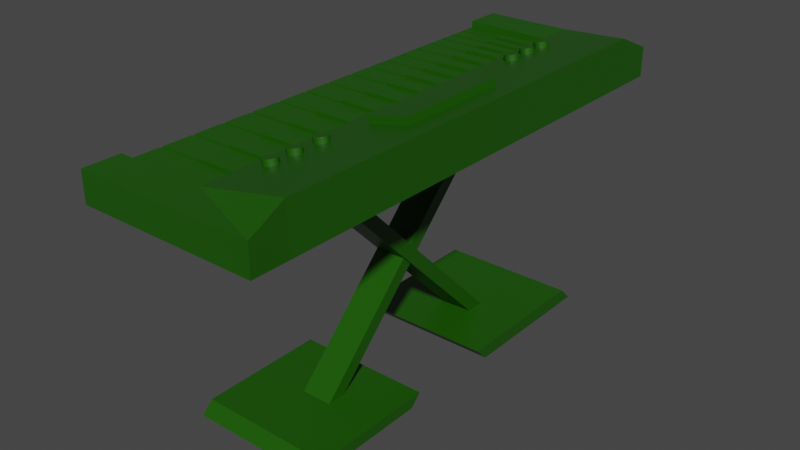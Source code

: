 # Source: keyboardpiano.blend  (saved by Blender 3.0.42; exported with 4.5.12 LTS)
import bpy
from mathutils import Matrix  # noqa: F401  (used for matrix-valued properties, if any)

bpy.ops.wm.read_factory_settings(use_empty=True)
scene = bpy.context.scene
scene.name = 'Scene'

# ---- collections
col_collection = bpy.data.collections.new('Collection'); scene.collection.children.link(col_collection)

# ---- materials (node trees are filled in below, after node groups)
mat_material = bpy.data.materials.new('Material')
mat_material.alpha_threshold = 0.0
mat_material.use_transparent_shadow = False
mat_material.line_color = (0.0, 0.0, 0.0, 1.0)

# ---- material node trees
mat_material.use_nodes = True; mat_material.node_tree.nodes.clear()
_N = mat_material.node_tree.nodes; _L = mat_material.node_tree.links
n0 = _N.new('ShaderNodeOutputMaterial'); n0.name = 'Material Output'; n0.location = (300, 300)
n1 = _N.new('ShaderNodeBsdfPrincipled'); n1.name = 'Principled BSDF'; n1.location = (10, 300)
n1.distribution = 'GGX'
n1.subsurface_method = 'RANDOM_WALK_SKIN'
n1.inputs[0].default_value = (0.01112, 0.09084, 0.0, 1.0)
n1.inputs[2].default_value = 0.4
n1.inputs[3].default_value = 1.45
n1.inputs[27].default_value = (0.0, 0.0, 0.0, 1.0)
n1.inputs[28].default_value = 1.0
_L.new(n1.outputs[0], n0.inputs[0])
n0.is_active_output = True

# ---- world
world_world = bpy.data.worlds.new('World'); scene.world = world_world
world_world.use_nodes = True; world_world.node_tree.nodes.clear()
_N = world_world.node_tree.nodes; _L = world_world.node_tree.links
n0 = _N.new('ShaderNodeOutputWorld'); n0.name = 'World Output'; n0.location = (300, 300)
n1 = _N.new('ShaderNodeBackground'); n1.name = 'Background'; n1.location = (10, 300)
n1.inputs[0].default_value = (0.05088, 0.05088, 0.05088, 1.0)
_L.new(n1.outputs[0], n0.inputs[0])
n0.is_active_output = True
world_world.color = (0.05088, 0.05088, 0.05088)
world_world.use_sun_shadow = False
world_world.sun_shadow_jitter_overblur = 0.0

# ---- meshes
me_cube = bpy.data.meshes.new('Cube')
me_cube.from_pydata([(1.0, 1.0, 1.0), (1.0, 1.0, -1.0), (1.0, -1.0, 1.0), (1.0, -1.0, -1.0), (-1.0, 1.0, 1.0), (-1.0, 1.0, -1.0), (-1.0, -1.0, 1.0), (-1.0, -1.0, -1.0), (-0.9955, 0.8578, -1.002), (0.9811, 0.8578, 2.133), (-1.0, 0.8578, 1.0), (1.0, 0.8578, -1.0), (-0.9955, -0.858, -1.002), (0.9811, -0.858, 2.133), (-1.0, -0.858, 1.0), (1.0, -0.858, -1.0), (-0.006803, -1.0, 1.0), (-0.006803, 1.0, 1.0), (-0.005722, 0.8578, 0.9353), (-0.005722, -0.858, 0.9353), (-0.005722, 0.8213, 0.9353), (-0.9955, 0.7893, -1.002), (-0.005722, 0.7893, 0.9353), (-0.005722, 0.755, 0.9353), (-0.9955, 0.7252, -1.002), (-0.005722, 0.7252, 0.9353), (-0.005722, 0.6931, 0.9353), (-0.9955, 0.6611, -1.002), (-0.005722, 0.6611, 0.9353), (-0.005722, 0.6245, 0.9353), (-0.9955, 0.5879, -1.002), (-0.005722, 0.5879, 0.9353), (-0.005722, 0.549, 0.9353), (-0.9955, 0.5032, -1.002), (-0.005722, 0.5032, 0.9353), (-0.005722, 0.4573, 0.9353), (-0.9955, 0.4115, -1.002), (-0.005722, 0.4115, 0.9353), (-0.005722, 0.368, 0.9353), (-0.9955, 0.3245, -1.002), (-0.005722, 0.3245, 0.9353), (-0.005722, 0.281, 0.9353), (-0.9955, 0.2337, -1.002), (-0.005722, 0.2337, 0.9353), (-0.005722, 0.1848, 0.9353), (-0.9955, 0.1312, -1.002), (-0.005722, 0.1312, 0.9353), (-0.005722, 0.07449, 0.9353), (-0.9955, 0.01621, -1.002), (-0.005722, 0.01621, 0.9353), (-0.005722, -0.03902, 0.9353), (-0.9955, -0.09729, -1.002), (-0.005722, -0.09729, 0.9353), (-0.005722, -0.1557, 0.9353), (-0.9955, -0.2221, -1.002), (-0.005722, -0.2221, 0.9353), (-0.005722, -0.2833, 0.9353), (-0.9955, -0.346, -1.002), (-0.005722, -0.346, 0.9353), (-0.005722, -0.4073, 0.9353), (-0.9955, -0.4665, -1.002), (-0.005722, -0.4665, 0.9353), (-0.005722, -0.527, 0.9353), (-0.9955, -0.7179, -1.002), (-0.9955, -0.5919, -1.002), (-0.005722, -0.5919, 0.9353), (-0.005722, -0.6547, 0.9353), (-0.005722, -0.7179, 0.9353), (-0.005722, -0.7879, 0.9353), (-0.5034, -0.858, 1.0), (-0.1927, -0.4791, -1.0), (-0.1927, -0.4074, -1.0), (0.1927, -0.4074, -1.0), (0.1927, -0.4791, -1.0), (-0.187, 0.386, -1.0), (0.1587, 0.386, -1.0), (0.1587, 0.4578, -1.0), (-0.187, 0.4578, -1.0), (0.002221, -0.858, 0.5129), (0.002221, 0.8213, 0.7506), (-0.001947, 0.8171, 0.7547), (-0.001947, 0.7934, 0.7547), (0.002221, 0.7893, 0.7506), (-0.4902, 0.7934, 0.7547), (-0.4944, 0.7893, 0.7506), (-0.4902, 0.7293, 0.7547), (-0.4944, 0.7252, 0.7506), (0.002221, 0.7252, 0.7506), (-0.001947, 0.7293, 0.7547), (-0.4944, 0.755, 0.7506), (-0.4902, 0.7508, 0.7547), (-0.001947, 0.7508, 0.7547), (0.002221, 0.755, 0.7506), (0.002221, -0.858, 0.7506), (-0.001947, -0.8538, 0.7547), (-0.4944, 0.8213, 0.7506), (-0.4902, 0.8171, 0.7547), (0.002221, -0.7879, 0.7506), (-0.001947, -0.7921, 0.7547), (-0.4902, -0.8538, 0.7547), (-0.4944, -0.858, 0.7506), (-0.4944, 0.6931, 0.7506), (-0.4902, 0.689, 0.7547), (-0.001947, 0.689, 0.7547), (0.002221, 0.6931, 0.7506), (0.002221, 0.6611, 0.7506), (-0.001947, 0.6653, 0.7547), (-0.4902, 0.6653, 0.7547), (-0.4944, 0.6611, 0.7506), (-0.4944, 0.6245, 0.7506), (-0.4902, 0.6203, 0.7547), (0.002221, 0.6245, 0.7506), (-0.001947, 0.6203, 0.7547), (-0.001947, 0.5921, 0.7547), (0.002221, 0.5879, 0.7506), (-0.4902, 0.5921, 0.7547), (-0.4944, 0.5879, 0.7506), (-0.4944, 0.549, 0.7506), (-0.4902, 0.5448, 0.7547), (0.002221, 0.549, 0.7506), (-0.001947, 0.5448, 0.7547), (-0.001947, 0.5073, 0.7547), (0.002221, 0.5032, 0.7506), (-0.4902, 0.5073, 0.7547), (-0.4944, 0.5032, 0.7506), (-0.4944, 0.4573, 0.7506), (-0.4902, 0.4532, 0.7547), (0.002221, 0.4573, 0.7506), (-0.001947, 0.4532, 0.7547), (-0.001947, 0.4157, 0.7547), (0.002221, 0.4115, 0.7506), (-0.4902, 0.4157, 0.7547), (-0.4944, 0.4115, 0.7506), (-0.4944, 0.368, 0.7506), (-0.4902, 0.3638, 0.7547), (-0.001947, 0.3638, 0.7547), (0.002221, 0.368, 0.7506), (-0.001947, 0.3287, 0.7547), (0.002221, 0.3245, 0.7506), (-0.4902, 0.3287, 0.7547), (-0.4944, 0.3245, 0.7506), (-0.4944, 0.281, 0.7506), (-0.4902, 0.2768, 0.7547), (-0.001947, 0.2768, 0.7547), (0.002221, 0.281, 0.7506), (-0.001947, 0.2378, 0.7547), (0.002221, 0.2337, 0.7506), (-0.4902, 0.2378, 0.7547), (-0.4944, 0.2337, 0.7506), (-0.4944, 0.1848, 0.7506), (-0.4902, 0.1806, 0.7547), (-0.001947, 0.1806, 0.7547), (0.002221, 0.1848, 0.7506), (-0.001947, 0.1354, 0.7547), (0.002221, 0.1312, 0.7506), (-0.4902, 0.1354, 0.7547), (-0.4944, 0.1312, 0.7506), (-0.4944, 0.07449, 0.7506), (-0.4902, 0.07032, 0.7547), (-0.001947, 0.07032, 0.7547), (0.002221, 0.07449, 0.7506), (-0.001947, 0.02038, 0.7547), (0.002221, 0.01621, 0.7506), (-0.4902, 0.02038, 0.7547), (-0.4944, 0.01621, 0.7506), (-0.4944, -0.03902, 0.7506), (-0.4902, -0.04319, 0.7547), (-0.001947, -0.04319, 0.7547), (0.002221, -0.03902, 0.7506), (-0.001947, -0.09312, 0.7547), (0.002221, -0.09729, 0.7506), (-0.4902, -0.09312, 0.7547), (-0.4944, -0.09729, 0.7506), (-0.4944, -0.1557, 0.7506), (-0.4902, -0.1599, 0.7547), (-0.001947, -0.1599, 0.7547), (0.002221, -0.1557, 0.7506), (-0.001947, -0.2179, 0.7547), (0.002221, -0.2221, 0.7506), (-0.4902, -0.2179, 0.7547), (-0.4944, -0.2221, 0.7506), (-0.4944, -0.2833, 0.7506), (-0.4902, -0.2874, 0.7547), (-0.001947, -0.2874, 0.7547), (0.002221, -0.2833, 0.7506), (-0.001947, -0.3418, 0.7547), (0.002221, -0.346, 0.7506), (-0.4902, -0.3418, 0.7547), (-0.4944, -0.346, 0.7506), (-0.4944, -0.4073, 0.7506), (-0.4902, -0.4115, 0.7547), (-0.001947, -0.4115, 0.7547), (0.002221, -0.4073, 0.7506), (-0.001947, -0.4623, 0.7547), (0.002221, -0.4665, 0.7506), (-0.4902, -0.4623, 0.7547), (-0.4944, -0.4665, 0.7506), (-0.4944, -0.527, 0.7506), (-0.4902, -0.5312, 0.7547), (-0.001947, -0.5312, 0.7547), (0.002221, -0.527, 0.7506), (-0.001947, -0.5877, 0.7547), (0.002221, -0.5919, 0.7506), (-0.4902, -0.5877, 0.7547), (-0.4944, -0.5919, 0.7506), (-0.4944, -0.6547, 0.7506), (-0.4902, -0.6589, 0.7547), (-0.001947, -0.6589, 0.7547), (0.002221, -0.6547, 0.7506), (-0.001947, -0.7137, 0.7547), (0.002221, -0.7179, 0.7506), (-0.4902, -0.7137, 0.7547), (-0.4944, -0.7179, 0.7506), (-0.4944, -0.7879, 0.7506), (-0.4902, -0.7921, 0.7547), (-0.9847, 0.8515, 0.5129), (-0.991, 0.8578, 0.5129), (-0.9847, -0.8517, 0.5129), (-0.991, -0.858, 0.5129), (-0.5007, -0.8517, 0.5129), (-0.4944, -0.858, 0.5192), (-0.004084, -0.7816, 0.5129), (0.002104, -0.7879, 0.5192), (-0.9847, 0.7956, 0.5129), (-0.991, 0.7893, 0.5066), (-0.9847, 0.783, 0.5129), (-0.004084, 0.8515, 0.5129), (0.002104, 0.8578, 0.5192), (-0.004084, 0.8276, 0.5129), (0.002104, 0.8213, 0.5192), (-0.5007, 0.8276, 0.5129), (-0.4944, 0.8213, 0.5192), (-0.004084, 0.783, 0.5129), (0.002104, 0.7893, 0.5192), (-0.4944, 0.7893, 0.5192), (-0.5007, 0.7956, 0.5129), (-0.4944, 0.783, 0.5129), (-0.004084, 0.7613, 0.5129), (0.002104, 0.755, 0.5192), (-0.9847, 0.7315, 0.5129), (-0.991, 0.7252, 0.5066), (-0.9847, 0.7189, 0.5129), (-0.5007, 0.7613, 0.5129), (-0.4944, 0.755, 0.5192), (-0.004084, 0.7189, 0.5129), (0.002104, 0.7252, 0.5192), (-0.4944, 0.7252, 0.5192), (-0.5007, 0.7315, 0.5129), (-0.4944, 0.7189, 0.5129), (-0.004084, 0.6994, 0.5129), (0.002104, 0.6931, 0.5192), (-0.991, 0.6611, 0.5066), (-0.9847, 0.6548, 0.5129), (-0.9847, 0.6674, 0.5129), (-0.5007, 0.6994, 0.5129), (-0.4944, 0.6931, 0.5192), (-0.004084, 0.6548, 0.5129), (0.002104, 0.6611, 0.5192), (-0.4944, 0.6611, 0.5192), (-0.5007, 0.6674, 0.5129), (-0.4944, 0.6548, 0.5129), (-0.004084, 0.6308, 0.5129), (0.002104, 0.6245, 0.5192), (-0.9847, 0.5942, 0.5129), (-0.991, 0.5879, 0.5066), (-0.9847, 0.5816, 0.5129), (-0.5007, 0.6308, 0.5129), (-0.4944, 0.6245, 0.5192), (-0.004084, 0.5816, 0.5129), (0.002104, 0.5879, 0.5192), (-0.4944, 0.5879, 0.5192), (-0.5007, 0.5942, 0.5129), (-0.4944, 0.5816, 0.5129), (-0.004084, 0.5553, 0.5129), (0.002104, 0.549, 0.5192), (-0.9847, 0.5095, 0.5129), (-0.991, 0.5032, 0.5066), (-0.9847, 0.4969, 0.5129), (-0.5007, 0.5553, 0.5129), (-0.4944, 0.549, 0.5192), (-0.004084, 0.4969, 0.5129), (0.002104, 0.5032, 0.5192), (-0.4944, 0.5032, 0.5192), (-0.5007, 0.5095, 0.5129), (-0.4944, 0.4969, 0.5129), (-0.004084, 0.4637, 0.5129), (0.002104, 0.4573, 0.5192), (-0.991, 0.4115, 0.5066), (-0.9847, 0.4052, 0.5129), (-0.9847, 0.4178, 0.5129), (-0.5007, 0.4637, 0.5129), (-0.4944, 0.4573, 0.5192), (-0.004084, 0.4052, 0.5129), (0.002104, 0.4115, 0.5192), (-0.4944, 0.4115, 0.5192), (-0.5007, 0.4178, 0.5129), (-0.4944, 0.4052, 0.5129), (-0.004084, 0.3743, 0.5129), (0.002104, 0.368, 0.5192), (-0.991, 0.3245, 0.5066), (-0.9847, 0.3182, 0.5129), (-0.9847, 0.3308, 0.5129), (-0.5007, 0.3743, 0.5129), (-0.4944, 0.368, 0.5192), (-0.004084, 0.3182, 0.5129), (0.002104, 0.3245, 0.5192), (-0.4944, 0.3245, 0.5192), (-0.5007, 0.3308, 0.5129), (-0.4944, 0.3182, 0.5129), (-0.004084, 0.2873, 0.5129), (0.002104, 0.281, 0.5192), (-0.9847, 0.24, 0.5129), (-0.991, 0.2337, 0.5066), (-0.9847, 0.2273, 0.5129), (-0.5007, 0.2873, 0.5129), (-0.4944, 0.281, 0.5192), (-0.004084, 0.2273, 0.5129), (0.002104, 0.2337, 0.5192), (-0.4944, 0.2337, 0.5192), (-0.5007, 0.24, 0.5129), (-0.4944, 0.2273, 0.5129), (-0.004084, 0.1911, 0.5129), (0.002104, 0.1848, 0.5192), (-0.9847, 0.1375, 0.5129), (-0.991, 0.1312, 0.5066), (-0.9847, 0.1249, 0.5129), (-0.5007, 0.1911, 0.5129), (-0.4944, 0.1848, 0.5192), (-0.004084, 0.1249, 0.5129), (0.002104, 0.1312, 0.5192), (-0.4944, 0.1312, 0.5192), (-0.5007, 0.1375, 0.5129), (-0.4944, 0.1249, 0.5129), (-0.004084, 0.0808, 0.5129), (0.002104, 0.07449, 0.5192), (-0.9847, 0.02252, 0.5129), (-0.991, 0.01621, 0.5066), (-0.9847, 0.009906, 0.5129), (-0.5007, 0.0808, 0.5129), (-0.4944, 0.07449, 0.5192), (-0.004084, 0.009906, 0.5129), (0.002104, 0.01621, 0.5192), (-0.4944, 0.01621, 0.5192), (-0.5007, 0.02252, 0.5129), (-0.4944, 0.009906, 0.5129), (-0.004084, -0.03271, 0.5129), (0.002104, -0.03902, 0.5192), (-0.9847, -0.09098, 0.5129), (-0.991, -0.09729, 0.5066), (-0.9847, -0.1036, 0.5129), (-0.5007, -0.03271, 0.5129), (-0.4944, -0.03902, 0.5192), (-0.004084, -0.1036, 0.5129), (0.002104, -0.09729, 0.5192), (-0.4944, -0.09729, 0.5192), (-0.5007, -0.09098, 0.5129), (-0.4944, -0.1036, 0.5129), (-0.004084, -0.1494, 0.5129), (0.002104, -0.1557, 0.5192), (-0.9847, -0.2158, 0.5129), (-0.991, -0.2221, 0.5066), (-0.9847, -0.2284, 0.5129), (-0.5007, -0.1494, 0.5129), (-0.4944, -0.1557, 0.5192), (-0.004084, -0.2284, 0.5129), (0.002104, -0.2221, 0.5192), (-0.4944, -0.2221, 0.5192), (-0.5007, -0.2158, 0.5129), (-0.4944, -0.2284, 0.5129), (-0.004084, -0.277, 0.5129), (0.002104, -0.2833, 0.5192), (-0.9847, -0.3397, 0.5129), (-0.991, -0.346, 0.5066), (-0.9847, -0.3523, 0.5129), (-0.5007, -0.277, 0.5129), (-0.4944, -0.2833, 0.5192), (-0.004084, -0.3523, 0.5129), (0.002104, -0.346, 0.5192), (-0.4944, -0.346, 0.5192), (-0.5007, -0.3397, 0.5129), (-0.4944, -0.3523, 0.5129), (-0.004084, -0.401, 0.5129), (0.002104, -0.4073, 0.5192), (-0.9847, -0.4602, 0.5129), (-0.991, -0.4665, 0.5066), (-0.9847, -0.4728, 0.5129), (-0.5007, -0.401, 0.5129), (-0.4944, -0.4073, 0.5192), (-0.004084, -0.4728, 0.5129), (0.002104, -0.4665, 0.5192), (-0.4944, -0.4665, 0.5192), (-0.5007, -0.4602, 0.5129), (-0.4944, -0.4728, 0.5129), (-0.004084, -0.5207, 0.5129), (0.002104, -0.527, 0.5192), (-0.9847, -0.5856, 0.5129), (-0.991, -0.5919, 0.5066), (-0.9847, -0.5982, 0.5129), (-0.5007, -0.5207, 0.5129), (-0.4944, -0.527, 0.5192), (-0.004084, -0.5982, 0.5129), (0.002104, -0.5919, 0.5192), (-0.4944, -0.5919, 0.5192), (-0.5007, -0.5856, 0.5129), (-0.4944, -0.5982, 0.5129), (-0.004084, -0.6484, 0.5129), (0.002104, -0.6547, 0.5192), (-0.9847, -0.7116, 0.5129), (-0.991, -0.7179, 0.5066), (-0.9847, -0.7242, 0.5129), (-0.5007, -0.6484, 0.5129), (-0.4944, -0.6547, 0.5192), (-0.004084, -0.7242, 0.5129), (0.002104, -0.7179, 0.5192), (-0.4944, -0.7179, 0.5192), (-0.5007, -0.7116, 0.5129), (-0.4944, -0.7242, 0.5129), (-0.5007, -0.7816, 0.5129), (-0.4944, -0.7879, 0.5192), (-0.9852, 0.783, 0.578), (-0.9852, 0.7956, 0.578), (-0.9915, 0.7893, 0.5716), (-0.9852, 0.7189, 0.578), (-0.9852, 0.7315, 0.578), (-0.9915, 0.7252, 0.5716), (-0.9852, 0.6674, 0.578), (-0.9915, 0.6611, 0.5716), (-0.9852, 0.6548, 0.578), (-0.9852, 0.5816, 0.578), (-0.9852, 0.5942, 0.578), (-0.9915, 0.5879, 0.5716), (-0.9852, 0.4969, 0.578), (-0.9852, 0.5095, 0.578), (-0.9915, 0.5032, 0.5716), (-0.9852, 0.4178, 0.578), (-0.9915, 0.4115, 0.5716), (-0.9852, 0.8515, 0.578), (-0.9915, 0.8578, 0.578), (-0.004628, 0.8515, 0.578), (-0.004628, 0.8276, 0.578), (-0.5012, 0.8276, 0.578), (-0.4949, 0.783, 0.578), (-0.004628, 0.783, 0.578), (-0.004628, 0.7613, 0.578), (-0.5012, 0.7613, 0.578), (-0.4949, 0.7189, 0.578), (-0.004628, 0.7189, 0.578), (-0.004628, 0.6994, 0.578), (-0.5012, 0.6994, 0.578), (-0.4949, 0.6548, 0.578), (-0.004628, 0.6548, 0.578), (-0.004628, 0.6308, 0.578), (-0.5012, 0.6308, 0.578), (-0.4949, 0.5816, 0.578), (-0.004628, 0.5816, 0.578), (-0.004628, 0.5553, 0.578), (-0.5012, 0.5553, 0.578), (-0.4949, 0.4969, 0.578), (-0.004628, 0.4969, 0.578), (-0.004628, 0.4637, 0.578), (-0.5012, 0.4637, 0.578), (-0.4949, 0.4052, 0.578), (-0.004628, 0.4052, 0.578), (-0.004628, 0.3743, 0.578), (-0.9852, 0.3308, 0.578), (-0.9852, 0.4052, 0.578), (-0.5012, 0.3743, 0.578), (-0.4949, 0.3182, 0.578), (-0.004628, 0.3182, 0.578), (-0.004628, 0.2873, 0.578), (-0.9852, 0.24, 0.578), (-0.9852, 0.3182, 0.578), (-0.5012, 0.2873, 0.578), (-0.4949, 0.2273, 0.578), (-0.004628, 0.2273, 0.578), (-0.004628, 0.1911, 0.578), (-0.9852, 0.1375, 0.578), (-0.9852, 0.2273, 0.578), (-0.5012, 0.1911, 0.578), (-0.4949, 0.1249, 0.578), (-0.004628, 0.1249, 0.578), (-0.004628, 0.0808, 0.578), (-0.9852, 0.02252, 0.578), (-0.9852, 0.1249, 0.578), (-0.5012, 0.0808, 0.578), (-0.4949, 0.009906, 0.578), (-0.004628, 0.009906, 0.578), (-0.004628, -0.03271, 0.578), (-0.9852, -0.09099, 0.578), (-0.9852, 0.009906, 0.578), (-0.5012, -0.03271, 0.578), (-0.4949, -0.1036, 0.578), (-0.004628, -0.1036, 0.578), (-0.004628, -0.1494, 0.578), (-0.9852, -0.2158, 0.578), (-0.9852, -0.1036, 0.578), (-0.5012, -0.1494, 0.578), (-0.4949, -0.2284, 0.578), (-0.004628, -0.2284, 0.578), (-0.004628, -0.277, 0.578), (-0.9852, -0.3397, 0.578), (-0.9852, -0.2284, 0.578), (-0.5012, -0.277, 0.578), (-0.4949, -0.3523, 0.578), (-0.004628, -0.3523, 0.578), (-0.004628, -0.401, 0.578), (-0.9852, -0.4602, 0.578), (-0.9852, -0.3523, 0.578), (-0.5012, -0.401, 0.578), (-0.4949, -0.4728, 0.578), (-0.004628, -0.4728, 0.578), (-0.004628, -0.5207, 0.578), (-0.9852, -0.5856, 0.578), (-0.9852, -0.4728, 0.578), (-0.5012, -0.5207, 0.578), (-0.4949, -0.5982, 0.578), (-0.004628, -0.5982, 0.578), (-0.004628, -0.6484, 0.578), (-0.9852, -0.7116, 0.578), (-0.9852, -0.5982, 0.578), (-0.5012, -0.6484, 0.578), (-0.4949, -0.7242, 0.578), (-0.004628, -0.7242, 0.578), (-0.004628, -0.7816, 0.578), (-0.9852, -0.8517, 0.578), (-0.9852, -0.7242, 0.578), (-0.5012, -0.7816, 0.578), (-0.5012, -0.8517, 0.578), (-0.5012, 0.7956, 0.578), (-0.5012, 0.7315, 0.578), (-0.5012, 0.6674, 0.578), (-0.5012, 0.5942, 0.578), (-0.5012, 0.5095, 0.578), (-0.5012, 0.4178, 0.578), (-0.5012, 0.3308, 0.578), (-0.5012, 0.24, 0.578), (-0.5012, 0.1375, 0.578), (-0.5012, 0.02252, 0.578), (-0.5012, -0.09099, 0.578), (-0.5012, -0.2158, 0.578), (-0.5012, -0.3397, 0.578), (-0.5012, -0.4602, 0.578), (-0.5012, -0.5856, 0.578), (-0.5012, -0.7116, 0.578), (-0.1927, 0.4074, -15.46), (-0.1927, 0.3356, -15.46), (0.1927, 0.3356, -15.46), (0.1927, 0.4074, -15.46), (-0.187, -0.3646, -15.63), (-0.187, -0.4363, -15.63), (0.1587, -0.4363, -15.63), (0.1587, -0.3646, -15.63), (-0.8006, 0.6919, -15.46), (-0.8006, 0.7437, -16.37), (-0.7949, -0.1886, -15.62), (-0.7949, -0.2308, -16.37), (-0.8006, 0.18, -16.38), (-0.8006, 0.1282, -15.46), (-0.7949, -0.7116, -16.38), (-0.7949, -0.6694, -15.63), (0.749, 0.6919, -15.46), (0.749, 0.7437, -16.37), (0.715, -0.2308, -16.37), (0.715, -0.1886, -15.62), (0.715, -0.6694, -15.63), (0.715, -0.7116, -16.38), (0.749, 0.18, -16.38), (0.749, 0.1282, -15.46), (0.2245, 0.2059, 1.215), (0.2245, -0.2438, 1.215), (0.6816, -0.2438, 1.769), (0.6816, 0.2059, 1.769), (0.2433, 0.6567, 1.238), (0.1409, 0.6545, 1.113), (0.2689, 0.6301, 1.269), (0.2756, 0.6366, 1.277), (0.2089, 0.2059, 1.679), (0.2089, -0.2438, 1.679), (0.6659, -0.2438, 2.233), (0.6659, 0.2059, 2.233), (0.2753, 0.6432, 1.276), (0.2681, 0.6492, 1.268), (0.2559, 0.6241, 1.253), (0.2547, 0.6539, 1.251), (0.2547, 0.7464, 1.251), (0.2559, 0.7167, 1.253), (0.2681, 0.7417, 1.268), (0.2753, 0.7358, 1.276), (0.2756, 0.7292, 1.277), (0.2689, 0.7226, 1.269), (0.1409, 0.747, 1.113), (0.2433, 0.7492, 1.238), (0.1592, 0.751, 1.135), (0.1807, 0.7533, 1.162), (0.2034, 0.7538, 1.189), (0.2249, 0.7524, 1.215), (0.136, 0.7139, 1.107), (0.1367, 0.7458, 1.108), (0.123, 0.7199, 1.091), (0.1162, 0.7268, 1.083), (0.1164, 0.7339, 1.083), (0.1234, 0.7404, 1.092), (0.2421, 0.7119, 1.236), (0.1416, 0.7119, 1.114), (0.2241, 0.7075, 1.214), (0.203, 0.7051, 1.189), (0.1808, 0.7051, 1.162), (0.1596, 0.7075, 1.136), (0.2433, 0.7167, 1.627), (0.242, 0.7464, 1.626), (0.2563, 0.7226, 1.643), (0.263, 0.7292, 1.651), (0.2627, 0.7358, 1.651), (0.2555, 0.7417, 1.642), (0.2307, 0.7492, 1.612), (0.1283, 0.747, 1.488), (0.2123, 0.7524, 1.59), (0.1907, 0.7538, 1.563), (0.1681, 0.7533, 1.536), (0.1466, 0.751, 1.51), (0.1241, 0.7458, 1.483), (0.1234, 0.7139, 1.482), (0.1108, 0.7404, 1.466), (0.1037, 0.7339, 1.458), (0.1036, 0.7268, 1.458), (0.1103, 0.7199, 1.466), (0.129, 0.7119, 1.489), (0.2295, 0.7119, 1.61), (0.147, 0.7075, 1.51), (0.1681, 0.7051, 1.536), (0.1904, 0.7051, 1.563), (0.2115, 0.7075, 1.589), (0.1592, 0.6585, 1.135), (0.1807, 0.6608, 1.162), (0.2034, 0.6613, 1.189), (0.2249, 0.6598, 1.215), (0.136, 0.6213, 1.107), (0.1367, 0.6533, 1.108), (0.123, 0.6274, 1.091), (0.1162, 0.6343, 1.083), (0.1164, 0.6413, 1.083), (0.1234, 0.6479, 1.092), (0.2421, 0.6194, 1.236), (0.1416, 0.6194, 1.114), (0.2241, 0.6149, 1.214), (0.203, 0.6126, 1.189), (0.1808, 0.6126, 1.162), (0.1596, 0.6149, 1.136), (0.2433, 0.6241, 1.627), (0.242, 0.6539, 1.626), (0.2563, 0.6301, 1.643), (0.263, 0.6366, 1.651), (0.2627, 0.6432, 1.651), (0.2555, 0.6492, 1.642), (0.2307, 0.6567, 1.612), (0.1283, 0.6545, 1.488), (0.2123, 0.6598, 1.59), (0.1907, 0.6613, 1.563), (0.1681, 0.6608, 1.536), (0.1466, 0.6585, 1.51), (0.1241, 0.6533, 1.483), (0.1234, 0.6213, 1.482), (0.1108, 0.6479, 1.466), (0.1037, 0.6413, 1.458), (0.1036, 0.6343, 1.458), (0.1103, 0.6274, 1.466), (0.129, 0.6194, 1.489), (0.2295, 0.6194, 1.61), (0.147, 0.6149, 1.51), (0.1681, 0.6126, 1.536), (0.1904, 0.6126, 1.563), (0.2115, 0.6149, 1.589), (0.2433, 0.5595, 1.238), (0.1409, 0.5573, 1.113), (0.2689, 0.5329, 1.269), (0.2756, 0.5395, 1.277), (0.2753, 0.546, 1.276), (0.2681, 0.552, 1.268), (0.2559, 0.527, 1.253), (0.2547, 0.5567, 1.251), (0.1592, 0.5613, 1.135), (0.1807, 0.5636, 1.162), (0.2034, 0.5641, 1.189), (0.2249, 0.5627, 1.215), (0.136, 0.5242, 1.107), (0.1367, 0.5561, 1.108), (0.123, 0.5302, 1.091), (0.1162, 0.5371, 1.083), (0.1164, 0.5441, 1.083), (0.1234, 0.5507, 1.092), (0.2421, 0.5222, 1.236), (0.1416, 0.5222, 1.114), (0.2241, 0.5178, 1.214), (0.203, 0.5154, 1.189), (0.1808, 0.5154, 1.162), (0.1596, 0.5178, 1.136), (0.2433, 0.527, 1.627), (0.242, 0.5567, 1.626), (0.2563, 0.5329, 1.643), (0.263, 0.5395, 1.651), (0.2627, 0.546, 1.651), (0.2555, 0.552, 1.642), (0.2307, 0.5595, 1.612), (0.1283, 0.5573, 1.488), (0.2123, 0.5627, 1.59), (0.1907, 0.5641, 1.563), (0.1681, 0.5636, 1.536), (0.1466, 0.5613, 1.51), (0.1241, 0.5561, 1.483), (0.1234, 0.5242, 1.482), (0.1108, 0.5507, 1.466), (0.1037, 0.5441, 1.458), (0.1036, 0.5371, 1.458), (0.1103, 0.5302, 1.466), (0.129, 0.5222, 1.489), (0.2295, 0.5222, 1.61), (0.147, 0.5178, 1.51), (0.1681, 0.5154, 1.536), (0.1904, 0.5154, 1.563), (0.2115, 0.5178, 1.589), (0.2433, -0.4228, 1.238), (0.1409, -0.425, 1.113), (0.2689, -0.4494, 1.269), (0.2756, -0.4429, 1.277), (0.2753, -0.4363, 1.276), (0.2681, -0.4303, 1.268), (0.2559, -0.4554, 1.253), (0.2547, -0.4256, 1.251), (0.1592, -0.421, 1.135), (0.1807, -0.4187, 1.162), (0.2034, -0.4182, 1.189), (0.2249, -0.4197, 1.215), (0.136, -0.4582, 1.107), (0.1367, -0.4262, 1.108), (0.123, -0.4521, 1.091), (0.1162, -0.4452, 1.083), (0.1164, -0.4382, 1.083), (0.1234, -0.4316, 1.092), (0.2421, -0.4601, 1.236), (0.1416, -0.4601, 1.114), (0.2241, -0.4646, 1.214), (0.203, -0.4669, 1.189), (0.1808, -0.4669, 1.162), (0.1596, -0.4646, 1.136), (0.2433, -0.4554, 1.627), (0.242, -0.4256, 1.626), (0.2563, -0.4494, 1.643), (0.263, -0.4429, 1.651), (0.2627, -0.4363, 1.651), (0.2555, -0.4303, 1.642), (0.2307, -0.4228, 1.612), (0.1283, -0.425, 1.488), (0.2123, -0.4197, 1.59), (0.1907, -0.4182, 1.563), (0.1681, -0.4187, 1.536), (0.1466, -0.421, 1.51), (0.1241, -0.4262, 1.483), (0.1234, -0.4582, 1.482), (0.1108, -0.4316, 1.466), (0.1037, -0.4382, 1.458), (0.1036, -0.4452, 1.458), (0.1103, -0.4521, 1.466), (0.129, -0.4601, 1.489), (0.2295, -0.4601, 1.61), (0.147, -0.4646, 1.51), (0.1681, -0.4669, 1.536), (0.1904, -0.4669, 1.563), (0.2115, -0.4646, 1.589), (0.2433, -0.5347, 1.238), (0.1409, -0.5369, 1.113), (0.2689, -0.5613, 1.269), (0.2756, -0.5547, 1.277), (0.2753, -0.5482, 1.276), (0.2681, -0.5422, 1.268), (0.2559, -0.5673, 1.253), (0.2547, -0.5375, 1.251), (0.1592, -0.5329, 1.135), (0.1807, -0.5306, 1.162), (0.2034, -0.5301, 1.189), (0.2249, -0.5315, 1.215), (0.136, -0.57, 1.107), (0.1367, -0.5381, 1.108), (0.123, -0.564, 1.091), (0.1162, -0.5571, 1.083), (0.1164, -0.5501, 1.083), (0.1234, -0.5435, 1.092), (0.2421, -0.572, 1.236), (0.1416, -0.572, 1.114), (0.2241, -0.5764, 1.214), (0.203, -0.5788, 1.189), (0.1808, -0.5788, 1.162), (0.1596, -0.5764, 1.136), (0.2433, -0.5673, 1.627), (0.242, -0.5375, 1.626), (0.2563, -0.5613, 1.643), (0.263, -0.5547, 1.651), (0.2627, -0.5482, 1.651), (0.2555, -0.5422, 1.642), (0.2307, -0.5347, 1.612), (0.1283, -0.5369, 1.488), (0.2123, -0.5315, 1.59), (0.1907, -0.5301, 1.563), (0.1681, -0.5306, 1.536), (0.1466, -0.5329, 1.51), (0.1241, -0.5381, 1.483), (0.1234, -0.57, 1.482), (0.1108, -0.5435, 1.466), (0.1037, -0.5501, 1.458), (0.1036, -0.5571, 1.458), (0.1103, -0.564, 1.466), (0.129, -0.572, 1.489), (0.2295, -0.572, 1.61), (0.147, -0.5764, 1.51), (0.1681, -0.5788, 1.536), (0.1904, -0.5788, 1.563), (0.2115, -0.5764, 1.589), (0.2433, -0.6316, 1.238), (0.1409, -0.6338, 1.113), (0.2689, -0.6582, 1.269), (0.2756, -0.6517, 1.277), (0.2753, -0.6451, 1.276), (0.2681, -0.6391, 1.268), (0.2559, -0.6642, 1.253), (0.2547, -0.6344, 1.251), (0.1592, -0.6298, 1.135), (0.1807, -0.6275, 1.162), (0.2034, -0.627, 1.189), (0.2249, -0.6285, 1.215), (0.136, -0.667, 1.107), (0.1367, -0.635, 1.108), (0.123, -0.6609, 1.091), (0.1162, -0.654, 1.083), (0.1164, -0.647, 1.083), (0.1234, -0.6404, 1.092), (0.2421, -0.6689, 1.236), (0.1416, -0.6689, 1.114), (0.2241, -0.6734, 1.214), (0.203, -0.6757, 1.189), (0.1808, -0.6757, 1.162), (0.1596, -0.6734, 1.136), (0.2433, -0.6642, 1.627), (0.242, -0.6344, 1.626), (0.2563, -0.6582, 1.643), (0.263, -0.6517, 1.651), (0.2627, -0.6451, 1.651), (0.2555, -0.6391, 1.642), (0.2307, -0.6316, 1.612), (0.1283, -0.6338, 1.488), (0.2123, -0.6285, 1.59), (0.1907, -0.627, 1.563), (0.1681, -0.6275, 1.536), (0.1466, -0.6298, 1.51), (0.1241, -0.635, 1.483), (0.1234, -0.667, 1.482), (0.1108, -0.6404, 1.466), (0.1037, -0.647, 1.458), (0.1036, -0.654, 1.458), (0.1103, -0.6609, 1.466), (0.129, -0.6689, 1.489), (0.2295, -0.6689, 1.61), (0.147, -0.6734, 1.51), (0.1681, -0.6757, 1.536), (0.1904, -0.6757, 1.563), (0.2115, -0.6734, 1.589)], [], [(7, 6, 14, 12), (15, 13, 2, 3), (1, 0, 9, 11), (3, 2, 16, 6, 7), (19, 69, 14, 6, 16), (414, 413, 210, 212), (0, 17, 18, 9), (13, 19, 16, 2), (62, 61, 389, 394), (66, 65, 401, 406), (332, 325, 483, 479), (389, 382, 192, 194), (258, 257, 105, 108), (293, 286, 127, 130), (318, 317, 146, 148), (22, 20, 229, 233), (353, 346, 168, 170), (378, 377, 186, 188), (257, 250, 104, 105), (413, 406, 208, 210), (282, 281, 122, 124), (317, 310, 144, 146), (222, 418, 213, 97), (342, 341, 162, 164), (220, 78, 93, 100), (377, 370, 184, 186), (246, 245, 87, 86), (402, 401, 202, 204), (281, 274, 119, 122), (306, 305, 138, 140), (341, 334, 160, 162), (12, 218, 408, 63), (366, 365, 178, 180), (245, 238, 92, 87), (401, 394, 200, 202), (270, 269, 114, 116), (305, 298, 136, 138), (596, 603, 626, 621), (12, 14, 218), (9, 13, 15, 11), (5, 4, 17, 0, 1), (330, 329, 154, 156), (14, 69, 220, 218), (365, 358, 176, 178), (234, 233, 82, 84), (390, 389, 194, 196), (269, 262, 111, 114), (294, 293, 130, 132), (329, 322, 152, 154), (354, 353, 170, 172), (17, 4, 10, 18), (567, 560, 552, 557), (233, 229, 79, 82), (19, 68, 222, 78), (216, 224, 421, 437), (393, 388, 510, 511), (243, 246, 86, 89), (278, 273, 455, 456), (20, 18, 227, 229), (255, 258, 108, 101), (291, 294, 132, 125), (267, 270, 116, 109), (279, 282, 124, 117), (303, 306, 140, 133), (39, 299, 287, 36), (311, 319, 535, 470), (42, 312, 299, 39), (325, 335, 482, 483), (315, 318, 148, 141), (215, 216, 437, 436), (327, 330, 156, 149), (320, 313, 477, 473), (339, 342, 164, 157), (301, 307, 534, 464), (351, 354, 172, 165), (10, 8, 216), (363, 366, 180, 173), (219, 417, 526, 527), (375, 378, 188, 181), (388, 392, 509, 510), (387, 390, 196, 189), (264, 276, 433, 430), (308, 300, 471, 467), (69, 19, 78, 220), (333, 328, 480, 481), (399, 402, 204, 197), (386, 381, 505, 508), (51, 348, 336, 48), (274, 279, 117, 119), (418, 220, 100, 213), (49, 47, 334, 341), (64, 396, 384, 60), (78, 222, 97, 93), (322, 327, 149, 152), (120, 118, 123, 121), (61, 59, 382, 389), (370, 375, 181, 184), (34, 32, 274, 281), (151, 150, 155, 153), (262, 267, 109, 111), (68, 67, 413, 222), (30, 264, 251, 27), (46, 44, 322, 329), (183, 182, 187, 185), (8, 10, 4, 5), (59, 58, 377, 382), (56, 55, 365, 370), (53, 52, 353, 358), (50, 49, 341, 346), (47, 46, 329, 334), (44, 43, 317, 322), (41, 40, 305, 310), (38, 37, 293, 298), (35, 34, 281, 286), (32, 31, 269, 274), (29, 28, 257, 262), (26, 25, 245, 250), (231, 234, 84, 95), (24, 240, 224, 21), (37, 35, 286, 293), (191, 190, 195, 193), (25, 23, 238, 245), (65, 62, 394, 401), (289, 295, 533, 434), (406, 411, 205, 208), (80, 96, 83, 81), (159, 158, 163, 161), (394, 399, 197, 200), (63, 408, 396, 64), (52, 50, 346, 353), (382, 387, 189, 192), (23, 22, 233, 238), (128, 126, 131, 129), (60, 384, 372, 57), (54, 360, 348, 51), (40, 38, 298, 305), (358, 363, 173, 176), (199, 198, 203, 201), (346, 351, 165, 168), (98, 214, 99, 94), (67, 66, 406, 413), (235, 230, 440, 528), (334, 339, 157, 160), (27, 251, 240, 24), (167, 166, 171, 169), (48, 336, 324, 45), (411, 414, 212, 205), (55, 53, 358, 365), (310, 315, 141, 144), (91, 90, 85, 88), (135, 134, 139, 137), (298, 303, 133, 136), (57, 372, 360, 54), (43, 41, 310, 317), (286, 291, 125, 127), (207, 206, 211, 209), (36, 287, 276, 33), (103, 102, 107, 106), (45, 324, 312, 42), (33, 276, 264, 30), (31, 29, 262, 269), (175, 174, 179, 177), (250, 255, 101, 104), (18, 10, 216, 227), (58, 56, 370, 377), (238, 243, 89, 92), (112, 110, 115, 113), (143, 142, 147, 145), (28, 26, 250, 257), (100, 93, 94, 99), (80, 81, 82, 79), (84, 82, 81, 83), (98, 94, 93, 97), (90, 91, 92, 89), (96, 80, 79, 95), (120, 121, 122, 119), (118, 120, 119, 117), (128, 129, 130, 127), (124, 122, 121, 123), (112, 113, 114, 111), (110, 112, 111, 109), (102, 103, 104, 101), (116, 114, 113, 115), (126, 128, 127, 125), (108, 105, 106, 107), (86, 87, 88, 85), (103, 106, 105, 104), (91, 88, 87, 92), (132, 130, 129, 131), (134, 135, 136, 133), (135, 137, 138, 136), (140, 138, 137, 139), (142, 143, 144, 141), (143, 145, 146, 144), (148, 146, 145, 147), (150, 151, 152, 149), (151, 153, 154, 152), (156, 154, 153, 155), (158, 159, 160, 157), (159, 161, 162, 160), (164, 162, 161, 163), (166, 167, 168, 165), (167, 169, 170, 168), (172, 170, 169, 171), (174, 175, 176, 173), (175, 177, 178, 176), (180, 178, 177, 179), (182, 183, 184, 181), (183, 185, 186, 184), (188, 186, 185, 187), (190, 191, 192, 189), (191, 193, 194, 192), (196, 194, 193, 195), (198, 199, 200, 197), (199, 201, 202, 200), (204, 202, 201, 203), (206, 207, 208, 205), (207, 209, 210, 208), (212, 210, 209, 211), (214, 98, 97, 213), (205, 212, 211, 206), (197, 204, 203, 198), (189, 196, 195, 190), (181, 188, 187, 182), (173, 180, 179, 174), (165, 172, 171, 166), (157, 164, 163, 158), (149, 156, 155, 150), (141, 148, 147, 142), (133, 140, 139, 134), (125, 132, 131, 126), (117, 124, 123, 118), (109, 116, 115, 110), (101, 108, 107, 102), (89, 86, 85, 90), (95, 84, 83, 96), (213, 100, 99, 214), (229, 231, 95, 79), (296, 288, 465, 461), (234, 235, 236), (275, 283, 532, 432), (246, 247, 248), (328, 332, 479, 480), (258, 259, 260), (247, 242, 444, 529), (270, 271, 272), (273, 268, 454, 455), (282, 283, 284), (287, 288, 289), (294, 295, 296), (299, 300, 301), (306, 307, 308), (311, 312, 313), (318, 319, 320), (323, 324, 325), (330, 331, 332), (335, 336, 337), (342, 343, 344), (347, 348, 349), (354, 355, 356), (359, 360, 361), (366, 367, 368), (371, 372, 373), (378, 379, 380), (383, 384, 385), (390, 391, 392), (395, 396, 397), (402, 403, 404), (407, 408, 409), (414, 415, 416), (284, 277, 431, 457), (226, 228, 229, 227), (231, 229, 228, 230), (236, 232, 233, 234), (232, 237, 238, 233), (326, 321, 475, 478), (243, 238, 237, 242), (248, 244, 245, 246), (244, 249, 250, 245), (373, 383, 506, 507), (255, 250, 249, 254), (260, 256, 257, 258), (256, 261, 262, 257), (263, 271, 531, 429), (267, 262, 261, 266), (272, 268, 269, 270), (268, 273, 274, 269), (259, 254, 448, 530), (279, 274, 273, 278), (284, 280, 281, 282), (280, 285, 286, 281), (272, 265, 428, 453), (291, 286, 285, 290), (296, 292, 293, 294), (292, 297, 298, 293), (301, 288, 287, 299), (303, 298, 297, 302), (308, 304, 305, 306), (304, 309, 310, 305), (311, 300, 299, 312), (315, 310, 309, 314), (320, 316, 317, 318), (316, 321, 322, 317), (323, 313, 312, 324), (327, 322, 321, 326), (332, 328, 329, 330), (328, 333, 334, 329), (335, 325, 324, 336), (339, 334, 333, 338), (344, 340, 341, 342), (340, 345, 346, 341), (347, 337, 336, 348), (351, 346, 345, 350), (356, 352, 353, 354), (352, 357, 358, 353), (359, 349, 348, 360), (363, 358, 357, 362), (368, 364, 365, 366), (364, 369, 370, 365), (371, 361, 360, 372), (375, 370, 369, 374), (380, 376, 377, 378), (376, 381, 382, 377), (383, 373, 372, 384), (387, 382, 381, 386), (392, 388, 389, 390), (388, 393, 394, 389), (395, 385, 384, 396), (399, 394, 393, 398), (404, 400, 401, 402), (400, 405, 406, 401), (407, 397, 396, 408), (411, 406, 405, 410), (416, 412, 413, 414), (412, 221, 222, 413), (217, 409, 408, 218), (418, 222, 221, 417), (215, 226, 227, 216), (218, 220, 219, 217), (225, 236, 235, 223), (241, 248, 247, 239), (252, 260, 259, 253), (265, 272, 271, 263), (277, 284, 283, 275), (288, 296, 295, 289), (300, 308, 307, 301), (313, 320, 319, 311), (325, 332, 331, 323), (337, 344, 343, 335), (349, 356, 355, 347), (361, 368, 367, 359), (373, 380, 379, 371), (385, 392, 391, 383), (397, 404, 403, 395), (409, 416, 415, 407), (410, 415, 414, 411), (398, 403, 402, 399), (386, 391, 390, 387), (374, 379, 378, 375), (362, 367, 366, 363), (350, 355, 354, 351), (338, 343, 342, 339), (326, 331, 330, 327), (314, 319, 318, 315), (302, 307, 306, 303), (290, 295, 294, 291), (278, 283, 282, 279), (266, 271, 270, 267), (254, 259, 258, 255), (242, 247, 246, 243), (230, 235, 234, 231), (417, 219, 220, 418), (21, 224, 216, 8), (438, 436, 420, 528, 440, 439), (431, 434, 533, 460, 459, 458, 457), (422, 425, 530, 448, 447, 446, 445), (428, 432, 532, 456, 455, 454, 453), (483, 482, 537, 484, 481, 480, 479), (510, 509, 513, 512, 542, 514, 511), (427, 429, 531, 452, 451, 450, 449), (419, 423, 529, 444, 443, 442, 441), (477, 476, 536, 478, 475, 474, 473), (489, 488, 538, 490, 487, 486, 485), (495, 494, 539, 496, 493, 492, 491), (501, 500, 540, 502, 499, 498, 497), (522, 521, 525, 524, 527, 526, 523), (507, 506, 541, 508, 505, 504, 503), (519, 518, 543, 520, 517, 516, 515), (465, 464, 534, 466, 463, 462, 461), (471, 470, 535, 472, 469, 468, 467), (420, 421, 419), (423, 424, 422), (426, 427, 425), (429, 430, 428), (432, 433, 431), (420, 436, 437, 421), (423, 419, 421, 424), (425, 422, 424, 426), (429, 427, 426, 430), (432, 428, 430, 433), (434, 431, 433, 435), (280, 284, 457, 458), (323, 331, 536, 476), (228, 226, 438, 439), (344, 337, 489, 485), (385, 395, 512, 513), (338, 333, 481, 484), (335, 343, 537, 482), (285, 280, 458, 459), (340, 344, 485, 486), (356, 349, 495, 491), (225, 223, 420, 419), (347, 355, 538, 488), (368, 361, 501, 497), (398, 393, 511, 514), (230, 228, 439, 440), (345, 340, 486, 487), (359, 367, 539, 494), (276, 287, 435, 433), (400, 404, 515, 516), (232, 236, 441, 442), (380, 373, 507, 503), (371, 379, 540, 500), (337, 347, 488, 489), (392, 385, 513, 509), (290, 285, 459, 460), (241, 239, 423, 422), (405, 400, 516, 517), (237, 232, 442, 443), (383, 391, 541, 506), (292, 296, 461, 462), (404, 397, 519, 515), (395, 403, 542, 512), (397, 407, 518, 519), (350, 345, 487, 490), (416, 409, 525, 521), (297, 292, 462, 463), (224, 240, 424, 421), (352, 356, 491, 492), (407, 415, 543, 518), (415, 410, 520, 543), (288, 301, 464, 465), (410, 405, 517, 520), (242, 237, 443, 444), (357, 352, 492, 493), (403, 398, 514, 542), (252, 253, 425, 427), (412, 416, 521, 522), (244, 248, 445, 446), (391, 386, 508, 541), (349, 359, 494, 495), (302, 297, 463, 466), (221, 412, 522, 523), (249, 244, 446, 447), (379, 374, 502, 540), (304, 308, 467, 468), (265, 263, 429, 428), (367, 362, 496, 539), (362, 357, 493, 496), (309, 304, 468, 469), (409, 217, 524, 525), (240, 251, 426, 424), (364, 368, 497, 498), (355, 350, 490, 538), (343, 338, 484, 537), (300, 311, 470, 471), (277, 275, 432, 431), (254, 249, 447, 448), (369, 364, 498, 499), (417, 221, 523, 526), (256, 260, 449, 450), (331, 326, 478, 536), (226, 215, 436, 438), (361, 371, 500, 501), (319, 314, 472, 535), (314, 309, 469, 472), (261, 256, 450, 451), (316, 320, 473, 474), (307, 302, 466, 534), (287, 289, 434, 435), (217, 219, 527, 524), (236, 225, 419, 441), (374, 369, 499, 502), (295, 290, 460, 533), (321, 316, 474, 475), (223, 235, 528, 420), (251, 264, 430, 426), (376, 380, 503, 504), (248, 241, 422, 445), (283, 278, 456, 532), (239, 247, 529, 423), (313, 323, 476, 477), (260, 252, 427, 449), (266, 261, 451, 452), (381, 376, 504, 505), (271, 266, 452, 531), (253, 259, 530, 425), (268, 272, 453, 454), (565, 558, 555, 562), (72, 73, 546, 547), (71, 72, 547, 544), (73, 70, 545, 546), (70, 71, 544, 545), (75, 74, 549, 550), (77, 76, 551, 548), (76, 75, 550, 551), (74, 77, 548, 549), (561, 553, 552, 560), (555, 554, 563, 562), (553, 561, 566, 556), (567, 557, 556, 566), (565, 564, 559, 558), (559, 554, 555, 558), (557, 552, 553, 556), (563, 564, 565, 562), (566, 561, 560, 567), (602, 585, 608, 627), (571, 568, 576, 579), (608, 610, 611, 612, 613, 609, 614, 616, 617, 618, 619, 615, 620, 622, 623, 624, 625, 621, 626, 628, 629, 630, 631, 627), (579, 576, 577, 578), (569, 570, 578, 577), (570, 571, 579, 578), (568, 569, 577, 576), (636, 643, 666, 661), (590, 597, 620, 615), (602, 627, 631, 604), (604, 631, 630, 605), (605, 630, 629, 606), (606, 629, 628, 607), (607, 628, 626, 603), (620, 597, 601, 622), (622, 601, 600, 623), (623, 600, 599, 624), (624, 599, 598, 625), (625, 598, 596, 621), (590, 615, 619, 592), (592, 619, 618, 593), (593, 618, 617, 594), (594, 617, 616, 595), (595, 616, 614, 591), (608, 585, 589, 610), (610, 589, 588, 611), (611, 588, 587, 612), (612, 587, 586, 613), (613, 586, 584, 609), (584, 591, 614, 609), (642, 582, 648, 667), (648, 650, 651, 652, 653, 649, 654, 656, 657, 658, 659, 655, 660, 662, 663, 664, 665, 661, 666, 668, 669, 670, 671, 667), (573, 637, 660, 655), (642, 667, 671, 644), (644, 671, 670, 645), (645, 670, 669, 646), (646, 669, 668, 647), (647, 668, 666, 643), (660, 637, 641, 662), (662, 641, 640, 663), (663, 640, 639, 664), (664, 639, 638, 665), (665, 638, 636, 661), (573, 655, 659, 632), (632, 659, 658, 633), (633, 658, 657, 634), (634, 657, 656, 635), (635, 656, 654, 572), (648, 582, 574, 650), (650, 574, 575, 651), (651, 575, 580, 652), (652, 580, 581, 653), (653, 581, 583, 649), (583, 572, 654, 649), (684, 691, 714, 709), (690, 678, 696, 715), (696, 698, 699, 700, 701, 697, 702, 704, 705, 706, 707, 703, 708, 710, 711, 712, 713, 709, 714, 716, 717, 718, 719, 715), (673, 685, 708, 703), (690, 715, 719, 692), (692, 719, 718, 693), (693, 718, 717, 694), (694, 717, 716, 695), (695, 716, 714, 691), (708, 685, 689, 710), (710, 689, 688, 711), (711, 688, 687, 712), (712, 687, 686, 713), (713, 686, 684, 709), (673, 703, 707, 680), (680, 707, 706, 681), (681, 706, 705, 682), (682, 705, 704, 683), (683, 704, 702, 672), (696, 678, 674, 698), (698, 674, 675, 699), (699, 675, 676, 700), (700, 676, 677, 701), (701, 677, 679, 697), (679, 672, 702, 697), (732, 739, 762, 757), (738, 726, 744, 763), (744, 746, 747, 748, 749, 745, 750, 752, 753, 754, 755, 751, 756, 758, 759, 760, 761, 757, 762, 764, 765, 766, 767, 763), (721, 733, 756, 751), (738, 763, 767, 740), (740, 767, 766, 741), (741, 766, 765, 742), (742, 765, 764, 743), (743, 764, 762, 739), (756, 733, 737, 758), (758, 737, 736, 759), (759, 736, 735, 760), (760, 735, 734, 761), (761, 734, 732, 757), (721, 751, 755, 728), (728, 755, 754, 729), (729, 754, 753, 730), (730, 753, 752, 731), (731, 752, 750, 720), (744, 726, 722, 746), (746, 722, 723, 747), (747, 723, 724, 748), (748, 724, 725, 749), (749, 725, 727, 745), (727, 720, 750, 745), (780, 787, 810, 805), (786, 774, 792, 811), (792, 794, 795, 796, 797, 793, 798, 800, 801, 802, 803, 799, 804, 806, 807, 808, 809, 805, 810, 812, 813, 814, 815, 811), (769, 781, 804, 799), (786, 811, 815, 788), (788, 815, 814, 789), (789, 814, 813, 790), (790, 813, 812, 791), (791, 812, 810, 787), (804, 781, 785, 806), (806, 785, 784, 807), (807, 784, 783, 808), (808, 783, 782, 809), (809, 782, 780, 805), (769, 799, 803, 776), (776, 803, 802, 777), (777, 802, 801, 778), (778, 801, 800, 779), (779, 800, 798, 768), (792, 774, 770, 794), (794, 770, 771, 795), (795, 771, 772, 796), (796, 772, 773, 797), (797, 773, 775, 793), (775, 768, 798, 793), (828, 835, 858, 853), (834, 822, 840, 859), (840, 842, 843, 844, 845, 841, 846, 848, 849, 850, 851, 847, 852, 854, 855, 856, 857, 853, 858, 860, 861, 862, 863, 859), (817, 829, 852, 847), (834, 859, 863, 836), (836, 863, 862, 837), (837, 862, 861, 838), (838, 861, 860, 839), (839, 860, 858, 835), (852, 829, 833, 854), (854, 833, 832, 855), (855, 832, 831, 856), (856, 831, 830, 857), (857, 830, 828, 853), (817, 847, 851, 824), (824, 851, 850, 825), (825, 850, 849, 826), (826, 849, 848, 827), (827, 848, 846, 816), (840, 822, 818, 842), (842, 818, 819, 843), (843, 819, 820, 844), (844, 820, 821, 845), (845, 821, 823, 841), (823, 816, 846, 841), (554, 559, 564, 563), (3, 7, 12, 63, 64, 60, 57, 54, 51, 48, 45, 42, 39, 36, 33, 30, 27, 24, 21, 8, 5, 1, 11, 15), (65, 66, 67, 68, 19, 13, 9, 18, 20, 22, 23, 25, 26, 28, 29, 31, 32, 34, 35, 37, 38, 40, 41, 43, 44, 46, 47, 49, 50, 52, 53, 55, 56, 58, 59, 61, 62)])
_uv = me_cube.uv_layers.new(name='UVMap')
_uv.uv.foreach_set('vector', [0.375, 0.0, 0.625, 0.0, 0.625, 0.01775, 0.375, 0.01775, 0.375, 0.7322, 0.625, 0.7322, 0.625, 0.75, 0.375, 0.75, 0.375, 0.5, 0.625, 0.5, 0.625, 0.5178, 0.375, 0.5178, 0.375, 0.75, 0.625, 0.75, 0.625, 0.8759, 0.625, 1.0, 0.375, 1.0, 0.7509, 0.7322, 0.8129, 0.7322, 0.875, 0.7322, 0.875, 0.75, 0.7509, 0.75, 0.8129, 0.7243, 0.7509, 0.7243, 0.7509, 0.7243, 0.8129, 0.7243, 0.625, 0.5, 0.7509, 0.5, 0.7509, 0.5178, 0.625, 0.5178, 0.625, 0.7322, 0.7509, 0.7322, 0.7509, 0.75, 0.625, 0.75, 0.7509, 0.698, 0.7509, 0.6879, 0.7509, 0.6879, 0.7509, 0.698, 0.7509, 0.7171, 0.7509, 0.7078, 0.7509, 0.7078, 0.7509, 0.7171, 0.8129, 0.6094, 0.8742, 0.6094, 0.8742, 0.6094, 0.8129, 0.6094, 0.7509, 0.6879, 0.7509, 0.6784, 0.7509, 0.6784, 0.7509, 0.6879, 0.8129, 0.5424, 0.7509, 0.5424, 0.7509, 0.5424, 0.8129, 0.5424, 0.7509, 0.5736, 0.7509, 0.5678, 0.7509, 0.5678, 0.7509, 0.5736, 0.8129, 0.5958, 0.7509, 0.5958, 0.7509, 0.5958, 0.8129, 0.5958, 0.7509, 0.5263, 0.7509, 0.5223, 0.7509, 0.5223, 0.7509, 0.5263, 0.7509, 0.6372, 0.7509, 0.6299, 0.7509, 0.6299, 0.7509, 0.6372, 0.8129, 0.6697, 0.7509, 0.6697, 0.7509, 0.6697, 0.8129, 0.6697, 0.7509, 0.5424, 0.7509, 0.5384, 0.7509, 0.5384, 0.7509, 0.5424, 0.7509, 0.7243, 0.7509, 0.7171, 0.7509, 0.7171, 0.7509, 0.7243, 0.8129, 0.5621, 0.7509, 0.5621, 0.7509, 0.5621, 0.8129, 0.5621, 0.7509, 0.5958, 0.7509, 0.5899, 0.7509, 0.5899, 0.7509, 0.5958, 0.7509, 0.7282, 0.8129, 0.7282, 0.8129, 0.7282, 0.7509, 0.7282, 0.8129, 0.623, 0.7509, 0.623, 0.7509, 0.623, 0.8129, 0.623, 0.8129, 0.7322, 0.7509, 0.7322, 0.7509, 0.7322, 0.8129, 0.7322, 0.7509, 0.6697, 0.7509, 0.6613, 0.7509, 0.6613, 0.7509, 0.6697, 0.8129, 0.5344, 0.7509, 0.5344, 0.7509, 0.5344, 0.8129, 0.5344, 0.8129, 0.7078, 0.7509, 0.7078, 0.7509, 0.7078, 0.8129, 0.7078, 0.7509, 0.5621, 0.7509, 0.5564, 0.7509, 0.5564, 0.7509, 0.5621, 0.8129, 0.5844, 0.7509, 0.5844, 0.7509, 0.5844, 0.8129, 0.5844, 0.7509, 0.623, 0.7509, 0.6157, 0.7509, 0.6157, 0.7509, 0.623, 0.4353, 0.01775, 0.625, 0.01775, 0.6242, 0.02575, 0.4353, 0.02575, 0.8129, 0.6528, 0.7509, 0.6528, 0.7509, 0.6528, 0.8129, 0.6528, 0.7509, 0.5344, 0.7509, 0.5306, 0.7509, 0.5306, 0.7509, 0.5344, 0.7509, 0.7078, 0.7509, 0.698, 0.7509, 0.698, 0.7509, 0.7078, 0.8129, 0.5515, 0.7509, 0.5515, 0.7509, 0.5515, 0.8129, 0.5515, 0.7509, 0.5844, 0.7509, 0.579, 0.7509, 0.579, 0.7509, 0.5844, 0.7328, 0.5358, 0.7321, 0.536, 0.7321, 0.536, 0.7328, 0.5358, 0.4353, 0.01775, 0.625, 0.01775, 0.625, 0.01775, 0.625, 0.5178, 0.625, 0.7322, 0.375, 0.7322, 0.375, 0.5178, 0.375, 0.25, 0.625, 0.25, 0.625, 0.3741, 0.625, 0.5, 0.375, 0.5, 0.8129, 0.6086, 0.7509, 0.6086, 0.7509, 0.6086, 0.8129, 0.6086, 0.875, 0.7322, 0.8129, 0.7322, 0.8129, 0.7322, 0.875, 0.7322, 0.7509, 0.6528, 0.7509, 0.6445, 0.7509, 0.6445, 0.7509, 0.6528, 0.8129, 0.5263, 0.7509, 0.5263, 0.7509, 0.5263, 0.8129, 0.5263, 0.8129, 0.6879, 0.7509, 0.6879, 0.7509, 0.6879, 0.8129, 0.6879, 0.7509, 0.5515, 0.7509, 0.5469, 0.7509, 0.5469, 0.7509, 0.5515, 0.8129, 0.5736, 0.7509, 0.5736, 0.7509, 0.5736, 0.8129, 0.5736, 0.7509, 0.6086, 0.7509, 0.6019, 0.7509, 0.6019, 0.7509, 0.6086, 0.8129, 0.6372, 0.7509, 0.6372, 0.7509, 0.6372, 0.8129, 0.6372, 0.7509, 0.5, 0.875, 0.5, 0.875, 0.5178, 0.7509, 0.5178, 0.2741, 0.6852, 0.2741, 0.6762, 0.2259, 0.6766, 0.2259, 0.6856, 0.7509, 0.5263, 0.7509, 0.5223, 0.7509, 0.5223, 0.7509, 0.5263, 0.7509, 0.7322, 0.7509, 0.7282, 0.7509, 0.7282, 0.7509, 0.7322, 0.625, 0.2322, 0.6242, 0.2237, 0.6242, 0.2237, 0.625, 0.2322, 0.7516, 0.697, 0.7516, 0.689, 0.7516, 0.689, 0.7516, 0.697, 0.8129, 0.5306, 0.8129, 0.5344, 0.8129, 0.5344, 0.8129, 0.5306, 0.8137, 0.5556, 0.7516, 0.5556, 0.7516, 0.5556, 0.8137, 0.5556, 0.7509, 0.5223, 0.7509, 0.5178, 0.7509, 0.5178, 0.7509, 0.5223, 0.8129, 0.5384, 0.8129, 0.5424, 0.8129, 0.5424, 0.8129, 0.5384, 0.8129, 0.5678, 0.8129, 0.5736, 0.8129, 0.5736, 0.8129, 0.5678, 0.8129, 0.5469, 0.8129, 0.5515, 0.8129, 0.5515, 0.8129, 0.5469, 0.8129, 0.5564, 0.8129, 0.5621, 0.8129, 0.5621, 0.8129, 0.5564, 0.8129, 0.579, 0.8129, 0.5844, 0.8129, 0.5844, 0.8129, 0.579, 0.4353, 0.1656, 0.6242, 0.1656, 0.6242, 0.1764, 0.4353, 0.1764, 0.8742, 0.595, 0.8137, 0.595, 0.8137, 0.595, 0.8742, 0.595, 0.4353, 0.1542, 0.6242, 0.1542, 0.6242, 0.1656, 0.4353, 0.1656, 0.8742, 0.6094, 0.8742, 0.6222, 0.8742, 0.6222, 0.8742, 0.6094, 0.8129, 0.5899, 0.8129, 0.5958, 0.8129, 0.5958, 0.8129, 0.5899, 0.8742, 0.5186, 0.875, 0.5178, 0.875, 0.5178, 0.8742, 0.5186, 0.8129, 0.6019, 0.8129, 0.6086, 0.8129, 0.6086, 0.8129, 0.6019, 0.8129, 0.5966, 0.8742, 0.5966, 0.8742, 0.5966, 0.8129, 0.5966, 0.8129, 0.6157, 0.8129, 0.623, 0.8129, 0.623, 0.8129, 0.6157, 0.8742, 0.5836, 0.8137, 0.5836, 0.8137, 0.5836, 0.8742, 0.5836, 0.8129, 0.6299, 0.8129, 0.6372, 0.8129, 0.6372, 0.8129, 0.6299, 0.625, 0.2322, 0.4353, 0.2322, 0.625, 0.2322, 0.8129, 0.6445, 0.8129, 0.6528, 0.8129, 0.6528, 0.8129, 0.6445, 0.8137, 0.7319, 0.8137, 0.7279, 0.8137, 0.7279, 0.8137, 0.7319, 0.8129, 0.6613, 0.8129, 0.6697, 0.8129, 0.6697, 0.8129, 0.6613, 0.7516, 0.689, 0.8129, 0.689, 0.8129, 0.689, 0.7516, 0.689, 0.8129, 0.6784, 0.8129, 0.6879, 0.8129, 0.6879, 0.8129, 0.6784, 0.6242, 0.1985, 0.6242, 0.1879, 0.6242, 0.1879, 0.6242, 0.1985, 0.8129, 0.5852, 0.8742, 0.5852, 0.8742, 0.5852, 0.8129, 0.5852, 0.8129, 0.7322, 0.7509, 0.7322, 0.7509, 0.7322, 0.8129, 0.7322, 0.7516, 0.6149, 0.7516, 0.6094, 0.7516, 0.6094, 0.7516, 0.6149, 0.8129, 0.698, 0.8129, 0.7078, 0.8129, 0.7078, 0.8129, 0.698, 0.8137, 0.6777, 0.7516, 0.6776, 0.7516, 0.6776, 0.8137, 0.6777, 0.4353, 0.1128, 0.6242, 0.1128, 0.6242, 0.127, 0.4353, 0.127, 0.7509, 0.5564, 0.8129, 0.5564, 0.8129, 0.5564, 0.7509, 0.5564, 0.8129, 0.7282, 0.8129, 0.7322, 0.8129, 0.7322, 0.8129, 0.7282, 0.7509, 0.623, 0.7509, 0.6157, 0.7509, 0.6157, 0.7509, 0.623, 0.4353, 0.04222, 0.6242, 0.04222, 0.6242, 0.06206, 0.4353, 0.06206, 0.7509, 0.7322, 0.7509, 0.7282, 0.7509, 0.7282, 0.7509, 0.7322, 0.7509, 0.6019, 0.8129, 0.6019, 0.8129, 0.6019, 0.7509, 0.6019, 0.7514, 0.5569, 0.8124, 0.5569, 0.8124, 0.5616, 0.7514, 0.5616, 0.7509, 0.6879, 0.7509, 0.6784, 0.7509, 0.6784, 0.7509, 0.6879, 0.7509, 0.6613, 0.8129, 0.6613, 0.8129, 0.6613, 0.7509, 0.6613, 0.7509, 0.5621, 0.7509, 0.5564, 0.7509, 0.5564, 0.7509, 0.5621, 0.7514, 0.6024, 0.8124, 0.6024, 0.8124, 0.6081, 0.7514, 0.6081, 0.7509, 0.5469, 0.8129, 0.5469, 0.8129, 0.5469, 0.7509, 0.5469, 0.7509, 0.7282, 0.7509, 0.7243, 0.7509, 0.7243, 0.7509, 0.7282, 0.4353, 0.1985, 0.6242, 0.1985, 0.6242, 0.2076, 0.4353, 0.2076, 0.7509, 0.6086, 0.7509, 0.6019, 0.7509, 0.6019, 0.7509, 0.6086, 0.7514, 0.6618, 0.8124, 0.6618, 0.8124, 0.6692, 0.7514, 0.6692, 0.375, 0.2322, 0.625, 0.2322, 0.625, 0.25, 0.375, 0.25, 0.7509, 0.6784, 0.7509, 0.6697, 0.7509, 0.6697, 0.7509, 0.6784, 0.7509, 0.6613, 0.7509, 0.6528, 0.7509, 0.6528, 0.7509, 0.6613, 0.7509, 0.6445, 0.7509, 0.6372, 0.7509, 0.6372, 0.7509, 0.6445, 0.7509, 0.6299, 0.7509, 0.623, 0.7509, 0.623, 0.7509, 0.6299, 0.7509, 0.6157, 0.7509, 0.6086, 0.7509, 0.6086, 0.7509, 0.6157, 0.7509, 0.6019, 0.7509, 0.5958, 0.7509, 0.5958, 0.7509, 0.6019, 0.7509, 0.5899, 0.7509, 0.5844, 0.7509, 0.5844, 0.7509, 0.5899, 0.7509, 0.579, 0.7509, 0.5736, 0.7509, 0.5736, 0.7509, 0.579, 0.7509, 0.5678, 0.7509, 0.5621, 0.7509, 0.5621, 0.7509, 0.5678, 0.7509, 0.5564, 0.7509, 0.5515, 0.7509, 0.5515, 0.7509, 0.5564, 0.7509, 0.5469, 0.7509, 0.5424, 0.7509, 0.5424, 0.7509, 0.5469, 0.7509, 0.5384, 0.7509, 0.5344, 0.7509, 0.5344, 0.7509, 0.5384, 0.8129, 0.5223, 0.8129, 0.5263, 0.8129, 0.5263, 0.8129, 0.5223, 0.4353, 0.2156, 0.6242, 0.2156, 0.6242, 0.2237, 0.4353, 0.2237, 0.7509, 0.5736, 0.7509, 0.5678, 0.7509, 0.5678, 0.7509, 0.5736, 0.7514, 0.6791, 0.8124, 0.6791, 0.8124, 0.6873, 0.7514, 0.6873, 0.7509, 0.5344, 0.7509, 0.5306, 0.7509, 0.5306, 0.7509, 0.5344, 0.7509, 0.7078, 0.7509, 0.698, 0.7509, 0.698, 0.7509, 0.7078, 0.8742, 0.5728, 0.8137, 0.5728, 0.8137, 0.5728, 0.8742, 0.5728, 0.7509, 0.7171, 0.8129, 0.7171, 0.8129, 0.7171, 0.7509, 0.7171, 0.7514, 0.5229, 0.8124, 0.5229, 0.8124, 0.5258, 0.7514, 0.5258, 0.7514, 0.6162, 0.8124, 0.6162, 0.8124, 0.6225, 0.7514, 0.6225, 0.7509, 0.698, 0.8129, 0.698, 0.8129, 0.698, 0.7509, 0.698, 0.4353, 0.02575, 0.6242, 0.02575, 0.6242, 0.04222, 0.4353, 0.04222, 0.7509, 0.6372, 0.7509, 0.6299, 0.7509, 0.6299, 0.7509, 0.6372, 0.7509, 0.6784, 0.8129, 0.6784, 0.8129, 0.6784, 0.7509, 0.6784, 0.7509, 0.5306, 0.7509, 0.5263, 0.7509, 0.5263, 0.7509, 0.5306, 0.7514, 0.5684, 0.8124, 0.5684, 0.8124, 0.573, 0.7514, 0.573, 0.4353, 0.06206, 0.6242, 0.06206, 0.6242, 0.08025, 0.4353, 0.08025, 0.4353, 0.09724, 0.6242, 0.09724, 0.6242, 0.1128, 0.4353, 0.1128, 0.7509, 0.5844, 0.7509, 0.579, 0.7509, 0.579, 0.7509, 0.5844, 0.7509, 0.6445, 0.8129, 0.6445, 0.8129, 0.6445, 0.7509, 0.6445, 0.7514, 0.6987, 0.8124, 0.6987, 0.8124, 0.7072, 0.7514, 0.7072, 0.7509, 0.6299, 0.8129, 0.6299, 0.8129, 0.6299, 0.7509, 0.6299, 0.7514, 0.7285, 0.8124, 0.7285, 0.8124, 0.732, 0.7514, 0.732, 0.7509, 0.7243, 0.7509, 0.7171, 0.7509, 0.7171, 0.7509, 0.7243, 0.8137, 0.5256, 0.8137, 0.5215, 0.8137, 0.5215, 0.8137, 0.5256, 0.7509, 0.6157, 0.8129, 0.6157, 0.8129, 0.6157, 0.7509, 0.6157, 0.4353, 0.2076, 0.6242, 0.2076, 0.6242, 0.2156, 0.4353, 0.2156, 0.7514, 0.6304, 0.8124, 0.6304, 0.8124, 0.6366, 0.7514, 0.6366, 0.4353, 0.127, 0.6242, 0.127, 0.6242, 0.1414, 0.4353, 0.1414, 0.8129, 0.7171, 0.8129, 0.7243, 0.8129, 0.7243, 0.8129, 0.7171, 0.7509, 0.6528, 0.7509, 0.6445, 0.7509, 0.6445, 0.7509, 0.6528, 0.7509, 0.5899, 0.8129, 0.5899, 0.8129, 0.5899, 0.7509, 0.5899, 0.7514, 0.5312, 0.8124, 0.5312, 0.8124, 0.5338, 0.7514, 0.5338, 0.7514, 0.5795, 0.8124, 0.5795, 0.8124, 0.5839, 0.7514, 0.5839, 0.7509, 0.579, 0.8129, 0.579, 0.8129, 0.579, 0.7509, 0.579, 0.4353, 0.08025, 0.6242, 0.08025, 0.6242, 0.09724, 0.4353, 0.09724, 0.7509, 0.5958, 0.7509, 0.5899, 0.7509, 0.5899, 0.7509, 0.5958, 0.7509, 0.5678, 0.8129, 0.5678, 0.8129, 0.5678, 0.7509, 0.5678, 0.7514, 0.7175, 0.8124, 0.7175, 0.8124, 0.7238, 0.7514, 0.7238, 0.4353, 0.1764, 0.6242, 0.1764, 0.6242, 0.1879, 0.4353, 0.1879, 0.7514, 0.5389, 0.8124, 0.5389, 0.8124, 0.5418, 0.7514, 0.5418, 0.4353, 0.1414, 0.6242, 0.1414, 0.6242, 0.1542, 0.4353, 0.1542, 0.4353, 0.1879, 0.6242, 0.1879, 0.6242, 0.1985, 0.4353, 0.1985, 0.7509, 0.5515, 0.7509, 0.5469, 0.7509, 0.5469, 0.7509, 0.5515, 0.7514, 0.645, 0.8124, 0.645, 0.8124, 0.6522, 0.7514, 0.6522, 0.7509, 0.5384, 0.8129, 0.5384, 0.8129, 0.5384, 0.7509, 0.5384, 0.7509, 0.5178, 0.875, 0.5178, 0.875, 0.5178, 0.7509, 0.5178, 0.7509, 0.6697, 0.7509, 0.6613, 0.7509, 0.6613, 0.7509, 0.6697, 0.7509, 0.5306, 0.8129, 0.5306, 0.8129, 0.5306, 0.7509, 0.5306, 0.7514, 0.5475, 0.8124, 0.5475, 0.8124, 0.551, 0.7514, 0.551, 0.7514, 0.5904, 0.8124, 0.5904, 0.8124, 0.5953, 0.7514, 0.5953, 0.7509, 0.5424, 0.7509, 0.5384, 0.7509, 0.5384, 0.7509, 0.5424, 0.8129, 0.7322, 0.7509, 0.7322, 0.7514, 0.732, 0.8124, 0.732, 0.7514, 0.5229, 0.7514, 0.5258, 0.7509, 0.5263, 0.7509, 0.5223, 0.8129, 0.5263, 0.7509, 0.5263, 0.7514, 0.5258, 0.8124, 0.5258, 0.7514, 0.7285, 0.7514, 0.732, 0.7509, 0.7322, 0.7509, 0.7282, 0.8124, 0.5312, 0.7514, 0.5312, 0.7509, 0.5306, 0.8129, 0.5306, 0.8124, 0.5229, 0.7514, 0.5229, 0.7509, 0.5223, 0.8129, 0.5223, 0.7514, 0.5569, 0.7514, 0.5616, 0.7509, 0.5621, 0.7509, 0.5564, 0.8124, 0.5569, 0.7514, 0.5569, 0.7509, 0.5564, 0.8129, 0.5564, 0.7514, 0.5684, 0.7514, 0.573, 0.7509, 0.5736, 0.7509, 0.5678, 0.8129, 0.5621, 0.7509, 0.5621, 0.7514, 0.5616, 0.8124, 0.5616, 0.7514, 0.5475, 0.7514, 0.551, 0.7509, 0.5515, 0.7509, 0.5469, 0.8124, 0.5475, 0.7514, 0.5475, 0.7509, 0.5469, 0.8129, 0.5469, 0.8124, 0.5389, 0.7514, 0.5389, 0.7509, 0.5384, 0.8129, 0.5384, 0.8129, 0.5515, 0.7509, 0.5515, 0.7514, 0.551, 0.8124, 0.551, 0.8124, 0.5684, 0.7514, 0.5684, 0.7509, 0.5678, 0.8129, 0.5678, 0.8129, 0.5424, 0.7509, 0.5424, 0.7514, 0.5418, 0.8124, 0.5418, 0.8129, 0.5344, 0.7509, 0.5344, 0.7514, 0.5338, 0.8124, 0.5338, 0.7514, 0.5389, 0.7514, 0.5418, 0.7509, 0.5424, 0.7509, 0.5384, 0.7514, 0.5312, 0.7514, 0.5338, 0.7509, 0.5344, 0.7509, 0.5306, 0.8129, 0.5736, 0.7509, 0.5736, 0.7514, 0.573, 0.8124, 0.573, 0.8124, 0.5795, 0.7514, 0.5795, 0.7509, 0.579, 0.8129, 0.579, 0.7514, 0.5795, 0.7514, 0.5839, 0.7509, 0.5844, 0.7509, 0.579, 0.8129, 0.5844, 0.7509, 0.5844, 0.7514, 0.5839, 0.8124, 0.5839, 0.8124, 0.5904, 0.7514, 0.5904, 0.7509, 0.5899, 0.8129, 0.5899, 0.7514, 0.5904, 0.7514, 0.5953, 0.7509, 0.5958, 0.7509, 0.5899, 0.8129, 0.5958, 0.7509, 0.5958, 0.7514, 0.5953, 0.8124, 0.5953, 0.8124, 0.6024, 0.7514, 0.6024, 0.7509, 0.6019, 0.8129, 0.6019, 0.7514, 0.6024, 0.7514, 0.6081, 0.7509, 0.6086, 0.7509, 0.6019, 0.8129, 0.6086, 0.7509, 0.6086, 0.7514, 0.6081, 0.8124, 0.6081, 0.8124, 0.6162, 0.7514, 0.6162, 0.7509, 0.6157, 0.8129, 0.6157, 0.7514, 0.6162, 0.7514, 0.6225, 0.7509, 0.623, 0.7509, 0.6157, 0.8129, 0.623, 0.7509, 0.623, 0.7514, 0.6225, 0.8124, 0.6225, 0.8124, 0.6304, 0.7514, 0.6304, 0.7509, 0.6299, 0.8129, 0.6299, 0.7514, 0.6304, 0.7514, 0.6366, 0.7509, 0.6372, 0.7509, 0.6299, 0.8129, 0.6372, 0.7509, 0.6372, 0.7514, 0.6366, 0.8124, 0.6366, 0.8124, 0.645, 0.7514, 0.645, 0.7509, 0.6445, 0.8129, 0.6445, 0.7514, 0.645, 0.7514, 0.6522, 0.7509, 0.6528, 0.7509, 0.6445, 0.8129, 0.6528, 0.7509, 0.6528, 0.7514, 0.6522, 0.8124, 0.6522, 0.8124, 0.6618, 0.7514, 0.6618, 0.7509, 0.6613, 0.8129, 0.6613, 0.7514, 0.6618, 0.7514, 0.6692, 0.7509, 0.6697, 0.7509, 0.6613, 0.8129, 0.6697, 0.7509, 0.6697, 0.7514, 0.6692, 0.8124, 0.6692, 0.8124, 0.6791, 0.7514, 0.6791, 0.7509, 0.6784, 0.8129, 0.6784, 0.7514, 0.6791, 0.7514, 0.6873, 0.7509, 0.6879, 0.7509, 0.6784, 0.8129, 0.6879, 0.7509, 0.6879, 0.7514, 0.6873, 0.8124, 0.6873, 0.8124, 0.6987, 0.7514, 0.6987, 0.7509, 0.698, 0.8129, 0.698, 0.7514, 0.6987, 0.7514, 0.7072, 0.7509, 0.7078, 0.7509, 0.698, 0.8129, 0.7078, 0.7509, 0.7078, 0.7514, 0.7072, 0.8124, 0.7072, 0.8124, 0.7175, 0.7514, 0.7175, 0.7509, 0.7171, 0.8129, 0.7171, 0.7514, 0.7175, 0.7514, 0.7238, 0.7509, 0.7243, 0.7509, 0.7171, 0.8129, 0.7243, 0.7509, 0.7243, 0.7514, 0.7238, 0.8124, 0.7238, 0.8124, 0.7285, 0.7514, 0.7285, 0.7509, 0.7282, 0.8129, 0.7282, 0.8129, 0.7171, 0.8129, 0.7243, 0.8124, 0.7238, 0.8124, 0.7175, 0.8129, 0.698, 0.8129, 0.7078, 0.8124, 0.7072, 0.8124, 0.6987, 0.8129, 0.6784, 0.8129, 0.6879, 0.8124, 0.6873, 0.8124, 0.6791, 0.8129, 0.6613, 0.8129, 0.6697, 0.8124, 0.6692, 0.8124, 0.6618, 0.8129, 0.6445, 0.8129, 0.6528, 0.8124, 0.6522, 0.8124, 0.645, 0.8129, 0.6299, 0.8129, 0.6372, 0.8124, 0.6366, 0.8124, 0.6304, 0.8129, 0.6157, 0.8129, 0.623, 0.8124, 0.6225, 0.8124, 0.6162, 0.8129, 0.6019, 0.8129, 0.6086, 0.8124, 0.6081, 0.8124, 0.6024, 0.8129, 0.5899, 0.8129, 0.5958, 0.8124, 0.5953, 0.8124, 0.5904, 0.8129, 0.579, 0.8129, 0.5844, 0.8124, 0.5839, 0.8124, 0.5795, 0.8129, 0.5678, 0.8129, 0.5736, 0.8124, 0.573, 0.8124, 0.5684, 0.8129, 0.5564, 0.8129, 0.5621, 0.8124, 0.5616, 0.8124, 0.5569, 0.8129, 0.5469, 0.8129, 0.5515, 0.8124, 0.551, 0.8124, 0.5475, 0.8129, 0.5384, 0.8129, 0.5424, 0.8124, 0.5418, 0.8124, 0.5389, 0.8129, 0.5306, 0.8129, 0.5344, 0.8124, 0.5338, 0.8124, 0.5312, 0.8129, 0.5223, 0.8129, 0.5263, 0.8124, 0.5258, 0.8124, 0.5229, 0.8129, 0.7282, 0.8129, 0.7322, 0.8124, 0.732, 0.8124, 0.7285, 0.7509, 0.5223, 0.8129, 0.5223, 0.8129, 0.5223, 0.7509, 0.5223, 0.8129, 0.5743, 0.8742, 0.5743, 0.8742, 0.5743, 0.8129, 0.5743, 0.8129, 0.5263, 0.8137, 0.5256, 0.8129, 0.5271, 0.8742, 0.5613, 0.8137, 0.5613, 0.8137, 0.5613, 0.8742, 0.5613, 0.8129, 0.5344, 0.8137, 0.5336, 0.8129, 0.5351, 0.7516, 0.6094, 0.8129, 0.6094, 0.8129, 0.6094, 0.7516, 0.6094, 0.8129, 0.5424, 0.8137, 0.5416, 0.8129, 0.5431, 0.8137, 0.5336, 0.8137, 0.5298, 0.8137, 0.5298, 0.8137, 0.5336, 0.8129, 0.5515, 0.8137, 0.5507, 0.8129, 0.5523, 0.7516, 0.5556, 0.7516, 0.5523, 0.7516, 0.5523, 0.7516, 0.5556, 0.8129, 0.5621, 0.8137, 0.5613, 0.8129, 0.5629, 0.875, 0.5736, 0.875, 0.5743, 0.8742, 0.5736, 0.8129, 0.5736, 0.8137, 0.5728, 0.8129, 0.5743, 0.875, 0.5844, 0.875, 0.5852, 0.8742, 0.5844, 0.8129, 0.5844, 0.8137, 0.5836, 0.8129, 0.5852, 0.8742, 0.595, 0.875, 0.5958, 0.8742, 0.5958, 0.8129, 0.5958, 0.8137, 0.595, 0.8129, 0.5966, 0.8742, 0.6078, 0.875, 0.6086, 0.8742, 0.6086, 0.8129, 0.6086, 0.8137, 0.6078, 0.8129, 0.6094, 0.8742, 0.6222, 0.875, 0.623, 0.8742, 0.623, 0.8129, 0.623, 0.8137, 0.6222, 0.8129, 0.6238, 0.8742, 0.6364, 0.875, 0.6372, 0.8742, 0.6372, 0.8129, 0.6372, 0.8137, 0.6364, 0.8129, 0.6379, 0.8742, 0.652, 0.875, 0.6528, 0.8742, 0.6528, 0.8129, 0.6528, 0.8137, 0.652, 0.8129, 0.6536, 0.8742, 0.6689, 0.875, 0.6697, 0.8742, 0.6697, 0.8129, 0.6697, 0.8137, 0.6689, 0.8129, 0.6707, 0.8742, 0.687, 0.875, 0.6879, 0.8742, 0.6879, 0.8129, 0.6879, 0.8137, 0.687, 0.8129, 0.689, 0.8742, 0.7068, 0.875, 0.7078, 0.8742, 0.7078, 0.8129, 0.7078, 0.8137, 0.7068, 0.8129, 0.7087, 0.8742, 0.7234, 0.875, 0.7243, 0.8742, 0.7243, 0.8129, 0.7243, 0.8137, 0.7235, 0.8129, 0.7246, 0.8129, 0.5629, 0.8742, 0.5629, 0.8742, 0.5629, 0.8129, 0.5629, 0.7516, 0.5186, 0.7516, 0.5215, 0.7509, 0.5223, 0.7509, 0.5178, 0.8129, 0.5223, 0.7509, 0.5223, 0.7516, 0.5215, 0.8137, 0.5215, 0.8129, 0.5271, 0.7516, 0.5271, 0.7509, 0.5263, 0.8129, 0.5263, 0.7516, 0.5271, 0.7516, 0.5298, 0.7509, 0.5306, 0.7509, 0.5263, 0.8137, 0.6011, 0.7516, 0.6011, 0.7516, 0.6011, 0.8137, 0.6011, 0.8129, 0.5306, 0.7509, 0.5306, 0.7516, 0.5298, 0.8137, 0.5298, 0.8129, 0.5351, 0.7516, 0.5351, 0.7509, 0.5344, 0.8129, 0.5344, 0.7516, 0.5351, 0.7516, 0.5376, 0.7509, 0.5384, 0.7509, 0.5344, 0.8742, 0.6707, 0.8742, 0.687, 0.8742, 0.687, 0.8742, 0.6707, 0.8129, 0.5384, 0.7509, 0.5384, 0.7516, 0.5376, 0.8137, 0.5376, 0.8129, 0.5431, 0.7516, 0.5431, 0.7509, 0.5424, 0.8129, 0.5424, 0.7516, 0.5431, 0.7516, 0.5461, 0.7509, 0.5469, 0.7509, 0.5424, 0.8742, 0.5507, 0.8137, 0.5507, 0.8137, 0.5507, 0.8742, 0.5507, 0.8129, 0.5469, 0.7509, 0.5469, 0.7516, 0.5461, 0.8137, 0.5461, 0.8129, 0.5523, 0.7516, 0.5523, 0.7509, 0.5515, 0.8129, 0.5515, 0.7516, 0.5523, 0.7516, 0.5556, 0.7509, 0.5564, 0.7509, 0.5515, 0.8137, 0.5416, 0.8137, 0.5376, 0.8137, 0.5376, 0.8137, 0.5416, 0.8129, 0.5564, 0.7509, 0.5564, 0.7516, 0.5556, 0.8137, 0.5556, 0.8129, 0.5629, 0.7516, 0.5629, 0.7509, 0.5621, 0.8129, 0.5621, 0.7516, 0.5629, 0.7516, 0.567, 0.7509, 0.5678, 0.7509, 0.5621, 0.8129, 0.5523, 0.8742, 0.5523, 0.8742, 0.5523, 0.8129, 0.5523, 0.8129, 0.5678, 0.7509, 0.5678, 0.7516, 0.567, 0.8137, 0.567, 0.8129, 0.5743, 0.7516, 0.5743, 0.7509, 0.5736, 0.8129, 0.5736, 0.7516, 0.5743, 0.7516, 0.5782, 0.7509, 0.579, 0.7509, 0.5736, 0.8742, 0.5836, 0.8742, 0.5743, 0.875, 0.5736, 0.875, 0.5844, 0.8129, 0.579, 0.7509, 0.579, 0.7516, 0.5782, 0.8137, 0.5782, 0.8129, 0.5852, 0.7516, 0.5852, 0.7509, 0.5844, 0.8129, 0.5844, 0.7516, 0.5852, 0.7516, 0.5891, 0.7509, 0.5899, 0.7509, 0.5844, 0.8742, 0.595, 0.8742, 0.5852, 0.875, 0.5844, 0.875, 0.5958, 0.8129, 0.5899, 0.7509, 0.5899, 0.7516, 0.5891, 0.8137, 0.5891, 0.8129, 0.5966, 0.7516, 0.5966, 0.7509, 0.5958, 0.8129, 0.5958, 0.7516, 0.5966, 0.7516, 0.6011, 0.7509, 0.6019, 0.7509, 0.5958, 0.8742, 0.6078, 0.8742, 0.5966, 0.875, 0.5958, 0.875, 0.6086, 0.8129, 0.6019, 0.7509, 0.6019, 0.7516, 0.6011, 0.8137, 0.6011, 0.8129, 0.6094, 0.7516, 0.6094, 0.7509, 0.6086, 0.8129, 0.6086, 0.7516, 0.6094, 0.7516, 0.6149, 0.7509, 0.6157, 0.7509, 0.6086, 0.8742, 0.6222, 0.8742, 0.6094, 0.875, 0.6086, 0.875, 0.623, 0.8129, 0.6157, 0.7509, 0.6157, 0.7516, 0.6149, 0.8137, 0.6149, 0.8129, 0.6238, 0.7516, 0.6238, 0.7509, 0.623, 0.8129, 0.623, 0.7516, 0.6238, 0.7516, 0.6291, 0.7509, 0.6299, 0.7509, 0.623, 0.8742, 0.6364, 0.8742, 0.6238, 0.875, 0.623, 0.875, 0.6372, 0.8129, 0.6299, 0.7509, 0.6299, 0.7516, 0.6291, 0.8137, 0.6291, 0.8129, 0.6379, 0.7516, 0.6379, 0.7509, 0.6372, 0.8129, 0.6372, 0.7516, 0.6379, 0.7516, 0.6437, 0.7509, 0.6445, 0.7509, 0.6372, 0.8742, 0.652, 0.8742, 0.6379, 0.875, 0.6372, 0.875, 0.6528, 0.8129, 0.6445, 0.7509, 0.6445, 0.7516, 0.6437, 0.8137, 0.6437, 0.8129, 0.6536, 0.7516, 0.6536, 0.7509, 0.6528, 0.8129, 0.6528, 0.7516, 0.6536, 0.7516, 0.6604, 0.7509, 0.6613, 0.7509, 0.6528, 0.8742, 0.6689, 0.8742, 0.6536, 0.875, 0.6528, 0.875, 0.6697, 0.8129, 0.6613, 0.7509, 0.6613, 0.7516, 0.6604, 0.8137, 0.6604, 0.8129, 0.6707, 0.7516, 0.6706, 0.7509, 0.6697, 0.8129, 0.6697, 0.7516, 0.6706, 0.7516, 0.6776, 0.7509, 0.6784, 0.7509, 0.6697, 0.8742, 0.687, 0.8742, 0.6707, 0.875, 0.6697, 0.875, 0.6879, 0.8129, 0.6784, 0.7509, 0.6784, 0.7516, 0.6776, 0.8137, 0.6777, 0.8129, 0.689, 0.7516, 0.689, 0.7509, 0.6879, 0.8129, 0.6879, 0.7516, 0.689, 0.7516, 0.697, 0.7509, 0.698, 0.7509, 0.6879, 0.8742, 0.7068, 0.8742, 0.6889, 0.875, 0.6879, 0.875, 0.7078, 0.8129, 0.698, 0.7509, 0.698, 0.7516, 0.697, 0.8137, 0.6968, 0.8129, 0.7087, 0.7516, 0.7087, 0.7509, 0.7078, 0.8129, 0.7078, 0.7516, 0.7087, 0.7516, 0.7161, 0.7509, 0.7171, 0.7509, 0.7078, 0.8742, 0.7234, 0.8742, 0.7086, 0.875, 0.7078, 0.875, 0.7243, 0.8129, 0.7171, 0.7509, 0.7171, 0.7516, 0.7161, 0.8137, 0.7158, 0.8129, 0.7246, 0.7516, 0.7246, 0.7509, 0.7243, 0.8129, 0.7243, 0.7516, 0.7246, 0.7516, 0.7279, 0.7509, 0.7282, 0.7509, 0.7243, 0.8742, 0.7319, 0.8742, 0.7246, 0.875, 0.7243, 0.875, 0.7322, 0.8129, 0.7282, 0.7509, 0.7282, 0.7516, 0.7279, 0.8137, 0.7279, 0.8742, 0.5186, 0.7516, 0.5186, 0.7509, 0.5178, 0.875, 0.5178, 0.875, 0.7322, 0.8129, 0.7322, 0.8137, 0.7319, 0.8742, 0.7319, 0.8742, 0.5271, 0.8129, 0.5271, 0.8137, 0.5256, 0.8742, 0.5256, 0.8742, 0.5351, 0.8129, 0.5351, 0.8137, 0.5336, 0.8742, 0.5336, 0.8742, 0.5431, 0.8129, 0.5431, 0.8137, 0.5416, 0.8742, 0.5416, 0.8742, 0.5523, 0.8129, 0.5523, 0.8137, 0.5507, 0.8742, 0.5507, 0.8742, 0.5629, 0.8129, 0.5629, 0.8137, 0.5613, 0.8742, 0.5613, 0.8742, 0.5743, 0.8129, 0.5743, 0.8137, 0.5728, 0.8742, 0.5728, 0.8742, 0.5852, 0.8129, 0.5852, 0.8137, 0.5836, 0.8742, 0.5836, 0.8742, 0.5966, 0.8129, 0.5966, 0.8137, 0.595, 0.8742, 0.595, 0.8742, 0.6094, 0.8129, 0.6094, 0.8137, 0.6078, 0.8742, 0.6078, 0.8742, 0.6238, 0.8129, 0.6238, 0.8137, 0.6222, 0.8742, 0.6222, 0.8742, 0.6379, 0.8129, 0.6379, 0.8137, 0.6364, 0.8742, 0.6364, 0.8742, 0.6536, 0.8129, 0.6536, 0.8137, 0.652, 0.8742, 0.652, 0.8742, 0.6707, 0.8129, 0.6707, 0.8137, 0.6689, 0.8742, 0.6689, 0.8742, 0.6889, 0.8129, 0.689, 0.8137, 0.687, 0.8742, 0.687, 0.8742, 0.7086, 0.8129, 0.7087, 0.8137, 0.7068, 0.8742, 0.7068, 0.8742, 0.7246, 0.8129, 0.7246, 0.8137, 0.7235, 0.8742, 0.7234, 0.8137, 0.7158, 0.8137, 0.7235, 0.8129, 0.7243, 0.8129, 0.7171, 0.8137, 0.6968, 0.8137, 0.7068, 0.8129, 0.7078, 0.8129, 0.698, 0.8137, 0.6777, 0.8137, 0.687, 0.8129, 0.6879, 0.8129, 0.6784, 0.8137, 0.6604, 0.8137, 0.6689, 0.8129, 0.6697, 0.8129, 0.6613, 0.8137, 0.6437, 0.8137, 0.652, 0.8129, 0.6528, 0.8129, 0.6445, 0.8137, 0.6291, 0.8137, 0.6364, 0.8129, 0.6372, 0.8129, 0.6299, 0.8137, 0.6149, 0.8137, 0.6222, 0.8129, 0.623, 0.8129, 0.6157, 0.8137, 0.6011, 0.8137, 0.6078, 0.8129, 0.6086, 0.8129, 0.6019, 0.8137, 0.5891, 0.8137, 0.595, 0.8129, 0.5958, 0.8129, 0.5899, 0.8137, 0.5782, 0.8137, 0.5836, 0.8129, 0.5844, 0.8129, 0.579, 0.8137, 0.567, 0.8137, 0.5728, 0.8129, 0.5736, 0.8129, 0.5678, 0.8137, 0.5556, 0.8137, 0.5613, 0.8129, 0.5621, 0.8129, 0.5564, 0.8137, 0.5461, 0.8137, 0.5507, 0.8129, 0.5515, 0.8129, 0.5469, 0.8137, 0.5376, 0.8137, 0.5416, 0.8129, 0.5424, 0.8129, 0.5384, 0.8137, 0.5298, 0.8137, 0.5336, 0.8129, 0.5344, 0.8129, 0.5306, 0.8137, 0.5215, 0.8137, 0.5256, 0.8129, 0.5263, 0.8129, 0.5223, 0.8137, 0.7279, 0.8137, 0.7319, 0.8129, 0.7322, 0.8129, 0.7282, 0.4353, 0.2237, 0.6242, 0.2237, 0.625, 0.2322, 0.4353, 0.2322, 0.7516, 0.5186, 0.8742, 0.5186, 0.8742, 0.5256, 0.8137, 0.5256, 0.8137, 0.5215, 0.7516, 0.5215, 0.8742, 0.5629, 0.8742, 0.5728, 0.8137, 0.5728, 0.8137, 0.567, 0.7516, 0.567, 0.7516, 0.5629, 0.8129, 0.5629, 0.8742, 0.5351, 0.8742, 0.5416, 0.8137, 0.5416, 0.8137, 0.5376, 0.7516, 0.5376, 0.7516, 0.5351, 0.8129, 0.5351, 0.8742, 0.5523, 0.8742, 0.5613, 0.8137, 0.5613, 0.8137, 0.5556, 0.7516, 0.5556, 0.7516, 0.5523, 0.8129, 0.5523, 0.8742, 0.6094, 0.8742, 0.6222, 0.8137, 0.6222, 0.8137, 0.6149, 0.7516, 0.6149, 0.7516, 0.6094, 0.8129, 0.6094, 0.7516, 0.689, 0.8129, 0.689, 0.8742, 0.6889, 0.8742, 0.7068, 0.8137, 0.7068, 0.8137, 0.6968, 0.7516, 0.697, 0.8742, 0.5431, 0.8742, 0.5507, 0.8137, 0.5507, 0.8137, 0.5461, 0.7516, 0.5461, 0.7516, 0.5431, 0.8129, 0.5431, 0.8742, 0.5271, 0.8742, 0.5336, 0.8137, 0.5336, 0.8137, 0.5298, 0.7516, 0.5298, 0.7516, 0.5271, 0.8129, 0.5271, 0.8742, 0.5966, 0.8742, 0.6078, 0.8137, 0.6078, 0.8137, 0.6011, 0.7516, 0.6011, 0.7516, 0.5966, 0.8129, 0.5966, 0.8742, 0.6238, 0.8742, 0.6364, 0.8137, 0.6364, 0.8137, 0.6291, 0.7516, 0.6291, 0.7516, 0.6238, 0.8129, 0.6238, 0.8742, 0.6379, 0.8742, 0.652, 0.8137, 0.652, 0.8137, 0.6437, 0.7516, 0.6437, 0.7516, 0.6379, 0.8129, 0.6379, 0.8742, 0.6536, 0.8742, 0.6689, 0.8137, 0.6689, 0.8137, 0.6604, 0.7516, 0.6604, 0.7516, 0.6536, 0.8129, 0.6536, 0.7516, 0.7246, 0.8129, 0.7246, 0.8742, 0.7246, 0.8742, 0.7319, 0.8137, 0.7319, 0.8137, 0.7279, 0.7516, 0.7279, 0.8742, 0.6707, 0.8742, 0.687, 0.8137, 0.687, 0.8137, 0.6777, 0.7516, 0.6776, 0.7516, 0.6706, 0.8129, 0.6707, 0.8742, 0.7086, 0.8742, 0.7234, 0.8137, 0.7235, 0.8137, 0.7158, 0.7516, 0.7161, 0.7516, 0.7087, 0.8129, 0.7087, 0.8742, 0.5743, 0.8742, 0.5836, 0.8137, 0.5836, 0.8137, 0.5782, 0.7516, 0.5782, 0.7516, 0.5743, 0.8129, 0.5743, 0.8742, 0.5852, 0.8742, 0.595, 0.8137, 0.595, 0.8137, 0.5891, 0.7516, 0.5891, 0.7516, 0.5852, 0.8129, 0.5852, 0.8742, 0.5256, 0.875, 0.5263, 0.8742, 0.5263, 0.8742, 0.5336, 0.875, 0.5344, 0.8742, 0.5344, 0.875, 0.5424, 0.8742, 0.5424, 0.8742, 0.5424, 0.8742, 0.5507, 0.875, 0.5515, 0.8742, 0.5515, 0.8742, 0.5613, 0.875, 0.5621, 0.8742, 0.5621, 0.8742, 0.5256, 0.8742, 0.5186, 0.875, 0.5178, 0.875, 0.5263, 0.8742, 0.5336, 0.8742, 0.5271, 0.875, 0.5263, 0.875, 0.5344, 0.8742, 0.5416, 0.8742, 0.5351, 0.875, 0.5344, 0.875, 0.5424, 0.8742, 0.5507, 0.8742, 0.5431, 0.875, 0.5424, 0.875, 0.5515, 0.8742, 0.5613, 0.8742, 0.5523, 0.875, 0.5515, 0.875, 0.5621, 0.8742, 0.5728, 0.8742, 0.5629, 0.875, 0.5621, 0.875, 0.5736, 0.7516, 0.5629, 0.8129, 0.5629, 0.8129, 0.5629, 0.7516, 0.5629, 0.8742, 0.6078, 0.8137, 0.6078, 0.8137, 0.6078, 0.8742, 0.6078, 0.7516, 0.5215, 0.7516, 0.5186, 0.7516, 0.5186, 0.7516, 0.5215, 0.8129, 0.6238, 0.8742, 0.6238, 0.8742, 0.6238, 0.8129, 0.6238, 0.8742, 0.6889, 0.8742, 0.7068, 0.8742, 0.7068, 0.8742, 0.6889, 0.8137, 0.6149, 0.7516, 0.6149, 0.7516, 0.6149, 0.8137, 0.6149, 0.8742, 0.6222, 0.8137, 0.6222, 0.8137, 0.6222, 0.8742, 0.6222, 0.7516, 0.567, 0.7516, 0.5629, 0.7516, 0.5629, 0.7516, 0.567, 0.7516, 0.6238, 0.8129, 0.6238, 0.8129, 0.6238, 0.7516, 0.6238, 0.8129, 0.6379, 0.8742, 0.6379, 0.8742, 0.6379, 0.8129, 0.6379, 0.8742, 0.5271, 0.8742, 0.5256, 0.8742, 0.5256, 0.8742, 0.5271, 0.8742, 0.6364, 0.8137, 0.6364, 0.8137, 0.6364, 0.8742, 0.6364, 0.8129, 0.6536, 0.8742, 0.6536, 0.8742, 0.6536, 0.8129, 0.6536, 0.8137, 0.6968, 0.7516, 0.697, 0.7516, 0.697, 0.8137, 0.6968, 0.8137, 0.5215, 0.7516, 0.5215, 0.7516, 0.5215, 0.8137, 0.5215, 0.7516, 0.6291, 0.7516, 0.6238, 0.7516, 0.6238, 0.7516, 0.6291, 0.8742, 0.652, 0.8137, 0.652, 0.8137, 0.652, 0.8742, 0.652, 0.6242, 0.1879, 0.6242, 0.1764, 0.6242, 0.1764, 0.6242, 0.1879, 0.7516, 0.7087, 0.8129, 0.7087, 0.8129, 0.7087, 0.7516, 0.7087, 0.7516, 0.5271, 0.8129, 0.5271, 0.8129, 0.5271, 0.7516, 0.5271, 0.8129, 0.6707, 0.8742, 0.6707, 0.8742, 0.6707, 0.8129, 0.6707, 0.8742, 0.6689, 0.8137, 0.6689, 0.8137, 0.6689, 0.8742, 0.6689, 0.8742, 0.6238, 0.8742, 0.6364, 0.8742, 0.6364, 0.8742, 0.6238, 0.8129, 0.689, 0.8742, 0.6889, 0.8742, 0.6889, 0.8129, 0.689, 0.8137, 0.567, 0.7516, 0.567, 0.7516, 0.567, 0.8137, 0.567, 0.8742, 0.5351, 0.8742, 0.5336, 0.8742, 0.5336, 0.8742, 0.5351, 0.7516, 0.7161, 0.7516, 0.7087, 0.7516, 0.7087, 0.7516, 0.7161, 0.7516, 0.5298, 0.7516, 0.5271, 0.7516, 0.5271, 0.7516, 0.5298, 0.8742, 0.687, 0.8137, 0.687, 0.8137, 0.687, 0.8742, 0.687, 0.7516, 0.5743, 0.8129, 0.5743, 0.8129, 0.5743, 0.7516, 0.5743, 0.8129, 0.7087, 0.8742, 0.7086, 0.8742, 0.7086, 0.8129, 0.7087, 0.8742, 0.7068, 0.8137, 0.7068, 0.8137, 0.7068, 0.8742, 0.7068, 0.8742, 0.7086, 0.8742, 0.7234, 0.8742, 0.7234, 0.8742, 0.7086, 0.8137, 0.6291, 0.7516, 0.6291, 0.7516, 0.6291, 0.8137, 0.6291, 0.8129, 0.7246, 0.8742, 0.7246, 0.8742, 0.7246, 0.8129, 0.7246, 0.7516, 0.5782, 0.7516, 0.5743, 0.7516, 0.5743, 0.7516, 0.5782, 0.6242, 0.2237, 0.6242, 0.2156, 0.6242, 0.2156, 0.6242, 0.2237, 0.7516, 0.6379, 0.8129, 0.6379, 0.8129, 0.6379, 0.7516, 0.6379, 0.8742, 0.7234, 0.8137, 0.7235, 0.8137, 0.7235, 0.8742, 0.7234, 0.8137, 0.7235, 0.8137, 0.7158, 0.8137, 0.7158, 0.8137, 0.7235, 0.8742, 0.5743, 0.8742, 0.5836, 0.8742, 0.5836, 0.8742, 0.5743, 0.8137, 0.7158, 0.7516, 0.7161, 0.7516, 0.7161, 0.8137, 0.7158, 0.8137, 0.5298, 0.7516, 0.5298, 0.7516, 0.5298, 0.8137, 0.5298, 0.7516, 0.6437, 0.7516, 0.6379, 0.7516, 0.6379, 0.7516, 0.6437, 0.8137, 0.7068, 0.8137, 0.6968, 0.8137, 0.6968, 0.8137, 0.7068, 0.8742, 0.5431, 0.8742, 0.5416, 0.8742, 0.5416, 0.8742, 0.5431, 0.7516, 0.7246, 0.8129, 0.7246, 0.8129, 0.7246, 0.7516, 0.7246, 0.7516, 0.5351, 0.8129, 0.5351, 0.8129, 0.5351, 0.7516, 0.5351, 0.8137, 0.687, 0.8137, 0.6777, 0.8137, 0.6777, 0.8137, 0.687, 0.8742, 0.6379, 0.8742, 0.652, 0.8742, 0.652, 0.8742, 0.6379, 0.8137, 0.5782, 0.7516, 0.5782, 0.7516, 0.5782, 0.8137, 0.5782, 0.7516, 0.7279, 0.7516, 0.7246, 0.7516, 0.7246, 0.7516, 0.7279, 0.7516, 0.5376, 0.7516, 0.5351, 0.7516, 0.5351, 0.7516, 0.5376, 0.8137, 0.6689, 0.8137, 0.6604, 0.8137, 0.6604, 0.8137, 0.6689, 0.7516, 0.5852, 0.8129, 0.5852, 0.8129, 0.5852, 0.7516, 0.5852, 0.8742, 0.5523, 0.8742, 0.5507, 0.8742, 0.5507, 0.8742, 0.5523, 0.8137, 0.652, 0.8137, 0.6437, 0.8137, 0.6437, 0.8137, 0.652, 0.8137, 0.6437, 0.7516, 0.6437, 0.7516, 0.6437, 0.8137, 0.6437, 0.7516, 0.5891, 0.7516, 0.5852, 0.7516, 0.5852, 0.7516, 0.5891, 0.8742, 0.7246, 0.8742, 0.7319, 0.8742, 0.7319, 0.8742, 0.7246, 0.6242, 0.2156, 0.6242, 0.2076, 0.6242, 0.2076, 0.6242, 0.2156, 0.7516, 0.6536, 0.8129, 0.6536, 0.8129, 0.6536, 0.7516, 0.6536, 0.8137, 0.6364, 0.8137, 0.6291, 0.8137, 0.6291, 0.8137, 0.6364, 0.8137, 0.6222, 0.8137, 0.6149, 0.8137, 0.6149, 0.8137, 0.6222, 0.8742, 0.5852, 0.8742, 0.595, 0.8742, 0.595, 0.8742, 0.5852, 0.8742, 0.5629, 0.8742, 0.5613, 0.8742, 0.5613, 0.8742, 0.5629, 0.8137, 0.5376, 0.7516, 0.5376, 0.7516, 0.5376, 0.8137, 0.5376, 0.7516, 0.6604, 0.7516, 0.6536, 0.7516, 0.6536, 0.7516, 0.6604, 0.8137, 0.7279, 0.7516, 0.7279, 0.7516, 0.7279, 0.8137, 0.7279, 0.7516, 0.5431, 0.8129, 0.5431, 0.8129, 0.5431, 0.7516, 0.5431, 0.8137, 0.6078, 0.8137, 0.6011, 0.8137, 0.6011, 0.8137, 0.6078, 0.7516, 0.5186, 0.8742, 0.5186, 0.8742, 0.5186, 0.7516, 0.5186, 0.8742, 0.6536, 0.8742, 0.6689, 0.8742, 0.6689, 0.8742, 0.6536, 0.8137, 0.595, 0.8137, 0.5891, 0.8137, 0.5891, 0.8137, 0.595, 0.8137, 0.5891, 0.7516, 0.5891, 0.7516, 0.5891, 0.8137, 0.5891, 0.7516, 0.5461, 0.7516, 0.5431, 0.7516, 0.5431, 0.7516, 0.5461, 0.7516, 0.5966, 0.8129, 0.5966, 0.8129, 0.5966, 0.7516, 0.5966, 0.8137, 0.5836, 0.8137, 0.5782, 0.8137, 0.5782, 0.8137, 0.5836, 0.875, 0.5736, 0.8742, 0.5736, 0.8742, 0.5736, 0.875, 0.5736, 0.8742, 0.7319, 0.8137, 0.7319, 0.8137, 0.7319, 0.8742, 0.7319, 0.8129, 0.5271, 0.8742, 0.5271, 0.8742, 0.5271, 0.8129, 0.5271, 0.8137, 0.6604, 0.7516, 0.6604, 0.7516, 0.6604, 0.8137, 0.6604, 0.8137, 0.5728, 0.8137, 0.567, 0.8137, 0.567, 0.8137, 0.5728, 0.7516, 0.6011, 0.7516, 0.5966, 0.7516, 0.5966, 0.7516, 0.6011, 0.8742, 0.5256, 0.8137, 0.5256, 0.8137, 0.5256, 0.8742, 0.5256, 0.6242, 0.2076, 0.6242, 0.1985, 0.6242, 0.1985, 0.6242, 0.2076, 0.7516, 0.6706, 0.8129, 0.6707, 0.8129, 0.6707, 0.7516, 0.6706, 0.8129, 0.5351, 0.8742, 0.5351, 0.8742, 0.5351, 0.8129, 0.5351, 0.8137, 0.5613, 0.8137, 0.5556, 0.8137, 0.5556, 0.8137, 0.5613, 0.8742, 0.5336, 0.8137, 0.5336, 0.8137, 0.5336, 0.8742, 0.5336, 0.8742, 0.5966, 0.8742, 0.6078, 0.8742, 0.6078, 0.8742, 0.5966, 0.8129, 0.5431, 0.8742, 0.5431, 0.8742, 0.5431, 0.8129, 0.5431, 0.8137, 0.5461, 0.7516, 0.5461, 0.7516, 0.5461, 0.8137, 0.5461, 0.7516, 0.6776, 0.7516, 0.6706, 0.7516, 0.6706, 0.7516, 0.6776, 0.8137, 0.5507, 0.8137, 0.5461, 0.8137, 0.5461, 0.8137, 0.5507, 0.8742, 0.5416, 0.8137, 0.5416, 0.8137, 0.5416, 0.8742, 0.5416, 0.7516, 0.5523, 0.8129, 0.5523, 0.8129, 0.5523, 0.7516, 0.5523, 0.2698, 0.5769, 0.2266, 0.5769, 0.2266, 0.5679, 0.2698, 0.5679, 0.2741, 0.6762, 0.2741, 0.6852, 0.2741, 0.6852, 0.2741, 0.6762, 0.2259, 0.6766, 0.2741, 0.6762, 0.2741, 0.6762, 0.2259, 0.6766, 0.2741, 0.6852, 0.2259, 0.6856, 0.2259, 0.6856, 0.2741, 0.6852, 0.2259, 0.6856, 0.2259, 0.6766, 0.2259, 0.6766, 0.2259, 0.6856, 0.2698, 0.5769, 0.2266, 0.5769, 0.2266, 0.5769, 0.2698, 0.5769, 0.2266, 0.5679, 0.2698, 0.5679, 0.2698, 0.5679, 0.2266, 0.5679, 0.2698, 0.5679, 0.2698, 0.5769, 0.2698, 0.5769, 0.2698, 0.5679, 0.2266, 0.5769, 0.2266, 0.5679, 0.2266, 0.5679, 0.2266, 0.5769, 0.2741, 0.6762, 0.2259, 0.6766, 0.2259, 0.6766, 0.2741, 0.6762, 0.2266, 0.5679, 0.2266, 0.5679, 0.2698, 0.5679, 0.2698, 0.5679, 0.2259, 0.6766, 0.2741, 0.6762, 0.2741, 0.6852, 0.2259, 0.6856, 0.2741, 0.6852, 0.2259, 0.6856, 0.2259, 0.6856, 0.2741, 0.6852, 0.2698, 0.5769, 0.2698, 0.5769, 0.2266, 0.5769, 0.2266, 0.5769, 0.2266, 0.5769, 0.2266, 0.5679, 0.2266, 0.5679, 0.2266, 0.5769, 0.2259, 0.6856, 0.2259, 0.6766, 0.2259, 0.6766, 0.2259, 0.6856, 0.2698, 0.5679, 0.2698, 0.5769, 0.2698, 0.5769, 0.2698, 0.5679, 0.2741, 0.6852, 0.2741, 0.6762, 0.2741, 0.6762, 0.2741, 0.6852, 0.7192, 0.536, 0.7175, 0.5354, 0.7175, 0.5354, 0.7192, 0.536, 0.6632, 0.5994, 0.7215, 0.5995, 0.7215, 0.5995, 0.6632, 0.5994, 0.7175, 0.5354, 0.7158, 0.5348, 0.7148, 0.5343, 0.7149, 0.5326, 0.7159, 0.5322, 0.7176, 0.5317, 0.7191, 0.5314, 0.7214, 0.5309, 0.7241, 0.5304, 0.7272, 0.5304, 0.7298, 0.531, 0.7321, 0.5316, 0.7327, 0.5318, 0.7344, 0.5323, 0.7354, 0.5328, 0.7354, 0.5346, 0.7345, 0.5351, 0.7328, 0.5358, 0.7321, 0.536, 0.7298, 0.5367, 0.7272, 0.5374, 0.7241, 0.5374, 0.7215, 0.5367, 0.7192, 0.536, 0.6632, 0.5994, 0.7215, 0.5995, 0.7215, 0.6565, 0.6632, 0.6558, 0.7215, 0.6565, 0.6632, 0.6558, 0.6632, 0.6558, 0.7215, 0.6565, 0.6632, 0.6558, 0.6632, 0.5994, 0.6632, 0.5994, 0.6632, 0.6558, 0.7215, 0.5995, 0.7215, 0.6565, 0.7215, 0.6565, 0.7215, 0.5995, 0.7328, 0.5358, 0.7321, 0.536, 0.7321, 0.536, 0.7328, 0.5358, 0.7321, 0.5316, 0.7327, 0.5318, 0.7327, 0.5318, 0.7321, 0.5316, 0.7192, 0.536, 0.7192, 0.536, 0.7215, 0.5367, 0.7215, 0.5368, 0.7215, 0.5368, 0.7215, 0.5367, 0.7241, 0.5374, 0.724, 0.5376, 0.724, 0.5376, 0.7241, 0.5374, 0.7272, 0.5374, 0.7273, 0.5376, 0.7273, 0.5376, 0.7272, 0.5374, 0.7298, 0.5367, 0.7298, 0.5368, 0.7298, 0.5368, 0.7298, 0.5367, 0.7321, 0.536, 0.7321, 0.536, 0.7327, 0.5318, 0.7327, 0.5318, 0.7344, 0.5323, 0.7344, 0.5323, 0.7344, 0.5323, 0.7344, 0.5323, 0.7354, 0.5328, 0.7354, 0.5328, 0.7354, 0.5328, 0.7354, 0.5328, 0.7354, 0.5346, 0.7354, 0.5346, 0.7354, 0.5346, 0.7354, 0.5346, 0.7345, 0.5351, 0.7345, 0.5351, 0.7345, 0.5351, 0.7345, 0.5351, 0.7328, 0.5358, 0.7328, 0.5358, 0.7321, 0.5316, 0.7321, 0.5316, 0.7298, 0.531, 0.7299, 0.531, 0.7299, 0.531, 0.7298, 0.531, 0.7272, 0.5304, 0.7272, 0.5302, 0.7272, 0.5302, 0.7272, 0.5304, 0.7241, 0.5304, 0.724, 0.5302, 0.724, 0.5302, 0.7241, 0.5304, 0.7214, 0.5309, 0.7214, 0.5308, 0.7214, 0.5308, 0.7214, 0.5309, 0.7191, 0.5314, 0.7191, 0.5314, 0.7175, 0.5354, 0.7175, 0.5354, 0.7158, 0.5348, 0.7158, 0.5348, 0.7158, 0.5348, 0.7158, 0.5348, 0.7148, 0.5343, 0.7148, 0.5343, 0.7148, 0.5343, 0.7148, 0.5343, 0.7149, 0.5326, 0.7149, 0.5326, 0.7149, 0.5326, 0.7149, 0.5326, 0.7159, 0.5322, 0.7159, 0.5322, 0.7159, 0.5322, 0.7159, 0.5322, 0.7176, 0.5317, 0.7176, 0.5317, 0.7176, 0.5317, 0.7191, 0.5314, 0.7191, 0.5314, 0.7176, 0.5317, 0.7192, 0.536, 0.7175, 0.5354, 0.7175, 0.5354, 0.7192, 0.536, 0.7175, 0.5354, 0.7158, 0.5348, 0.7148, 0.5343, 0.7149, 0.5326, 0.7159, 0.5322, 0.7176, 0.5317, 0.7191, 0.5314, 0.7214, 0.5309, 0.7241, 0.5304, 0.7272, 0.5304, 0.7298, 0.531, 0.7321, 0.5316, 0.7327, 0.5318, 0.7344, 0.5323, 0.7354, 0.5328, 0.7354, 0.5346, 0.7345, 0.5351, 0.7328, 0.5358, 0.7321, 0.536, 0.7298, 0.5367, 0.7272, 0.5374, 0.7241, 0.5374, 0.7215, 0.5367, 0.7192, 0.536, 0.7321, 0.5316, 0.7327, 0.5318, 0.7327, 0.5318, 0.7321, 0.5316, 0.7192, 0.536, 0.7192, 0.536, 0.7215, 0.5367, 0.7215, 0.5368, 0.7215, 0.5368, 0.7215, 0.5367, 0.7241, 0.5374, 0.724, 0.5376, 0.724, 0.5376, 0.7241, 0.5374, 0.7272, 0.5374, 0.7273, 0.5376, 0.7273, 0.5376, 0.7272, 0.5374, 0.7298, 0.5367, 0.7298, 0.5368, 0.7298, 0.5368, 0.7298, 0.5367, 0.7321, 0.536, 0.7321, 0.536, 0.7327, 0.5318, 0.7327, 0.5318, 0.7344, 0.5323, 0.7344, 0.5323, 0.7344, 0.5323, 0.7344, 0.5323, 0.7354, 0.5328, 0.7354, 0.5328, 0.7354, 0.5328, 0.7354, 0.5328, 0.7354, 0.5346, 0.7354, 0.5346, 0.7354, 0.5346, 0.7354, 0.5346, 0.7345, 0.5351, 0.7345, 0.5351, 0.7345, 0.5351, 0.7345, 0.5351, 0.7328, 0.5358, 0.7328, 0.5358, 0.7321, 0.5316, 0.7321, 0.5316, 0.7298, 0.531, 0.7299, 0.531, 0.7299, 0.531, 0.7298, 0.531, 0.7272, 0.5304, 0.7272, 0.5302, 0.7272, 0.5302, 0.7272, 0.5304, 0.7241, 0.5304, 0.724, 0.5302, 0.724, 0.5302, 0.7241, 0.5304, 0.7214, 0.5309, 0.7214, 0.5308, 0.7214, 0.5308, 0.7214, 0.5309, 0.7191, 0.5314, 0.7191, 0.5314, 0.7175, 0.5354, 0.7175, 0.5354, 0.7158, 0.5348, 0.7158, 0.5348, 0.7158, 0.5348, 0.7158, 0.5348, 0.7148, 0.5343, 0.7148, 0.5343, 0.7148, 0.5343, 0.7148, 0.5343, 0.7149, 0.5326, 0.7149, 0.5326, 0.7149, 0.5326, 0.7149, 0.5326, 0.7159, 0.5322, 0.7159, 0.5322, 0.7159, 0.5322, 0.7159, 0.5322, 0.7176, 0.5317, 0.7176, 0.5317, 0.7176, 0.5317, 0.7191, 0.5314, 0.7191, 0.5314, 0.7176, 0.5317, 0.7328, 0.5358, 0.7321, 0.536, 0.7321, 0.536, 0.7328, 0.5358, 0.7192, 0.536, 0.7175, 0.5354, 0.7175, 0.5354, 0.7192, 0.536, 0.7175, 0.5354, 0.7158, 0.5348, 0.7148, 0.5343, 0.7149, 0.5326, 0.7159, 0.5322, 0.7176, 0.5317, 0.7191, 0.5314, 0.7214, 0.5309, 0.7241, 0.5304, 0.7272, 0.5304, 0.7298, 0.531, 0.7321, 0.5316, 0.7327, 0.5318, 0.7344, 0.5323, 0.7354, 0.5328, 0.7354, 0.5346, 0.7345, 0.5351, 0.7328, 0.5358, 0.7321, 0.536, 0.7298, 0.5367, 0.7272, 0.5374, 0.7241, 0.5374, 0.7215, 0.5367, 0.7192, 0.536, 0.7321, 0.5316, 0.7327, 0.5318, 0.7327, 0.5318, 0.7321, 0.5316, 0.7192, 0.536, 0.7192, 0.536, 0.7215, 0.5367, 0.7215, 0.5368, 0.7215, 0.5368, 0.7215, 0.5367, 0.7241, 0.5374, 0.724, 0.5376, 0.724, 0.5376, 0.7241, 0.5374, 0.7272, 0.5374, 0.7273, 0.5376, 0.7273, 0.5376, 0.7272, 0.5374, 0.7298, 0.5367, 0.7298, 0.5368, 0.7298, 0.5368, 0.7298, 0.5367, 0.7321, 0.536, 0.7321, 0.536, 0.7327, 0.5318, 0.7327, 0.5318, 0.7344, 0.5323, 0.7344, 0.5323, 0.7344, 0.5323, 0.7344, 0.5323, 0.7354, 0.5328, 0.7354, 0.5328, 0.7354, 0.5328, 0.7354, 0.5328, 0.7354, 0.5346, 0.7354, 0.5346, 0.7354, 0.5346, 0.7354, 0.5346, 0.7345, 0.5351, 0.7345, 0.5351, 0.7345, 0.5351, 0.7345, 0.5351, 0.7328, 0.5358, 0.7328, 0.5358, 0.7321, 0.5316, 0.7321, 0.5316, 0.7298, 0.531, 0.7299, 0.531, 0.7299, 0.531, 0.7298, 0.531, 0.7272, 0.5304, 0.7272, 0.5302, 0.7272, 0.5302, 0.7272, 0.5304, 0.7241, 0.5304, 0.724, 0.5302, 0.724, 0.5302, 0.7241, 0.5304, 0.7214, 0.5309, 0.7214, 0.5308, 0.7214, 0.5308, 0.7214, 0.5309, 0.7191, 0.5314, 0.7191, 0.5314, 0.7175, 0.5354, 0.7175, 0.5354, 0.7158, 0.5348, 0.7158, 0.5348, 0.7158, 0.5348, 0.7158, 0.5348, 0.7148, 0.5343, 0.7148, 0.5343, 0.7148, 0.5343, 0.7148, 0.5343, 0.7149, 0.5326, 0.7149, 0.5326, 0.7149, 0.5326, 0.7149, 0.5326, 0.7159, 0.5322, 0.7159, 0.5322, 0.7159, 0.5322, 0.7159, 0.5322, 0.7176, 0.5317, 0.7176, 0.5317, 0.7176, 0.5317, 0.7191, 0.5314, 0.7191, 0.5314, 0.7176, 0.5317, 0.7328, 0.5358, 0.7321, 0.536, 0.7321, 0.536, 0.7328, 0.5358, 0.7192, 0.536, 0.7175, 0.5354, 0.7175, 0.5354, 0.7192, 0.536, 0.7175, 0.5354, 0.7158, 0.5348, 0.7148, 0.5343, 0.7149, 0.5326, 0.7159, 0.5322, 0.7176, 0.5317, 0.7191, 0.5314, 0.7214, 0.5309, 0.7241, 0.5304, 0.7272, 0.5304, 0.7298, 0.531, 0.7321, 0.5316, 0.7327, 0.5318, 0.7344, 0.5323, 0.7354, 0.5328, 0.7354, 0.5346, 0.7345, 0.5351, 0.7328, 0.5358, 0.7321, 0.536, 0.7298, 0.5367, 0.7272, 0.5374, 0.7241, 0.5374, 0.7215, 0.5367, 0.7192, 0.536, 0.7321, 0.5316, 0.7327, 0.5318, 0.7327, 0.5318, 0.7321, 0.5316, 0.7192, 0.536, 0.7192, 0.536, 0.7215, 0.5367, 0.7215, 0.5368, 0.7215, 0.5368, 0.7215, 0.5367, 0.7241, 0.5374, 0.724, 0.5376, 0.724, 0.5376, 0.7241, 0.5374, 0.7272, 0.5374, 0.7273, 0.5376, 0.7273, 0.5376, 0.7272, 0.5374, 0.7298, 0.5367, 0.7298, 0.5368, 0.7298, 0.5368, 0.7298, 0.5367, 0.7321, 0.536, 0.7321, 0.536, 0.7327, 0.5318, 0.7327, 0.5318, 0.7344, 0.5323, 0.7344, 0.5323, 0.7344, 0.5323, 0.7344, 0.5323, 0.7354, 0.5328, 0.7354, 0.5328, 0.7354, 0.5328, 0.7354, 0.5328, 0.7354, 0.5346, 0.7354, 0.5346, 0.7354, 0.5346, 0.7354, 0.5346, 0.7345, 0.5351, 0.7345, 0.5351, 0.7345, 0.5351, 0.7345, 0.5351, 0.7328, 0.5358, 0.7328, 0.5358, 0.7321, 0.5316, 0.7321, 0.5316, 0.7298, 0.531, 0.7299, 0.531, 0.7299, 0.531, 0.7298, 0.531, 0.7272, 0.5304, 0.7272, 0.5302, 0.7272, 0.5302, 0.7272, 0.5304, 0.7241, 0.5304, 0.724, 0.5302, 0.724, 0.5302, 0.7241, 0.5304, 0.7214, 0.5309, 0.7214, 0.5308, 0.7214, 0.5308, 0.7214, 0.5309, 0.7191, 0.5314, 0.7191, 0.5314, 0.7175, 0.5354, 0.7175, 0.5354, 0.7158, 0.5348, 0.7158, 0.5348, 0.7158, 0.5348, 0.7158, 0.5348, 0.7148, 0.5343, 0.7148, 0.5343, 0.7148, 0.5343, 0.7148, 0.5343, 0.7149, 0.5326, 0.7149, 0.5326, 0.7149, 0.5326, 0.7149, 0.5326, 0.7159, 0.5322, 0.7159, 0.5322, 0.7159, 0.5322, 0.7159, 0.5322, 0.7176, 0.5317, 0.7176, 0.5317, 0.7176, 0.5317, 0.7191, 0.5314, 0.7191, 0.5314, 0.7176, 0.5317, 0.7328, 0.5358, 0.7321, 0.536, 0.7321, 0.536, 0.7328, 0.5358, 0.7192, 0.536, 0.7175, 0.5354, 0.7175, 0.5354, 0.7192, 0.536, 0.7175, 0.5354, 0.7158, 0.5348, 0.7148, 0.5343, 0.7149, 0.5326, 0.7159, 0.5322, 0.7176, 0.5317, 0.7191, 0.5314, 0.7214, 0.5309, 0.7241, 0.5304, 0.7272, 0.5304, 0.7298, 0.531, 0.7321, 0.5316, 0.7327, 0.5318, 0.7344, 0.5323, 0.7354, 0.5328, 0.7354, 0.5346, 0.7345, 0.5351, 0.7328, 0.5358, 0.7321, 0.536, 0.7298, 0.5367, 0.7272, 0.5374, 0.7241, 0.5374, 0.7215, 0.5367, 0.7192, 0.536, 0.7321, 0.5316, 0.7327, 0.5318, 0.7327, 0.5318, 0.7321, 0.5316, 0.7192, 0.536, 0.7192, 0.536, 0.7215, 0.5367, 0.7215, 0.5368, 0.7215, 0.5368, 0.7215, 0.5367, 0.7241, 0.5374, 0.724, 0.5376, 0.724, 0.5376, 0.7241, 0.5374, 0.7272, 0.5374, 0.7273, 0.5376, 0.7273, 0.5376, 0.7272, 0.5374, 0.7298, 0.5367, 0.7298, 0.5368, 0.7298, 0.5368, 0.7298, 0.5367, 0.7321, 0.536, 0.7321, 0.536, 0.7327, 0.5318, 0.7327, 0.5318, 0.7344, 0.5323, 0.7344, 0.5323, 0.7344, 0.5323, 0.7344, 0.5323, 0.7354, 0.5328, 0.7354, 0.5328, 0.7354, 0.5328, 0.7354, 0.5328, 0.7354, 0.5346, 0.7354, 0.5346, 0.7354, 0.5346, 0.7354, 0.5346, 0.7345, 0.5351, 0.7345, 0.5351, 0.7345, 0.5351, 0.7345, 0.5351, 0.7328, 0.5358, 0.7328, 0.5358, 0.7321, 0.5316, 0.7321, 0.5316, 0.7298, 0.531, 0.7299, 0.531, 0.7299, 0.531, 0.7298, 0.531, 0.7272, 0.5304, 0.7272, 0.5302, 0.7272, 0.5302, 0.7272, 0.5304, 0.7241, 0.5304, 0.724, 0.5302, 0.724, 0.5302, 0.7241, 0.5304, 0.7214, 0.5309, 0.7214, 0.5308, 0.7214, 0.5308, 0.7214, 0.5309, 0.7191, 0.5314, 0.7191, 0.5314, 0.7175, 0.5354, 0.7175, 0.5354, 0.7158, 0.5348, 0.7158, 0.5348, 0.7158, 0.5348, 0.7158, 0.5348, 0.7148, 0.5343, 0.7148, 0.5343, 0.7148, 0.5343, 0.7148, 0.5343, 0.7149, 0.5326, 0.7149, 0.5326, 0.7149, 0.5326, 0.7149, 0.5326, 0.7159, 0.5322, 0.7159, 0.5322, 0.7159, 0.5322, 0.7159, 0.5322, 0.7176, 0.5317, 0.7176, 0.5317, 0.7176, 0.5317, 0.7191, 0.5314, 0.7191, 0.5314, 0.7176, 0.5317, 0.7328, 0.5358, 0.7321, 0.536, 0.7321, 0.536, 0.7328, 0.5358, 0.7192, 0.536, 0.7175, 0.5354, 0.7175, 0.5354, 0.7192, 0.536, 0.7175, 0.5354, 0.7158, 0.5348, 0.7148, 0.5343, 0.7149, 0.5326, 0.7159, 0.5322, 0.7176, 0.5317, 0.7191, 0.5314, 0.7214, 0.5309, 0.7241, 0.5304, 0.7272, 0.5304, 0.7298, 0.531, 0.7321, 0.5316, 0.7327, 0.5318, 0.7344, 0.5323, 0.7354, 0.5328, 0.7354, 0.5346, 0.7345, 0.5351, 0.7328, 0.5358, 0.7321, 0.536, 0.7298, 0.5367, 0.7272, 0.5374, 0.7241, 0.5374, 0.7215, 0.5367, 0.7192, 0.536, 0.7321, 0.5316, 0.7327, 0.5318, 0.7327, 0.5318, 0.7321, 0.5316, 0.7192, 0.536, 0.7192, 0.536, 0.7215, 0.5367, 0.7215, 0.5368, 0.7215, 0.5368, 0.7215, 0.5367, 0.7241, 0.5374, 0.724, 0.5376, 0.724, 0.5376, 0.7241, 0.5374, 0.7272, 0.5374, 0.7273, 0.5376, 0.7273, 0.5376, 0.7272, 0.5374, 0.7298, 0.5367, 0.7298, 0.5368, 0.7298, 0.5368, 0.7298, 0.5367, 0.7321, 0.536, 0.7321, 0.536, 0.7327, 0.5318, 0.7327, 0.5318, 0.7344, 0.5323, 0.7344, 0.5323, 0.7344, 0.5323, 0.7344, 0.5323, 0.7354, 0.5328, 0.7354, 0.5328, 0.7354, 0.5328, 0.7354, 0.5328, 0.7354, 0.5346, 0.7354, 0.5346, 0.7354, 0.5346, 0.7354, 0.5346, 0.7345, 0.5351, 0.7345, 0.5351, 0.7345, 0.5351, 0.7345, 0.5351, 0.7328, 0.5358, 0.7328, 0.5358, 0.7321, 0.5316, 0.7321, 0.5316, 0.7298, 0.531, 0.7299, 0.531, 0.7299, 0.531, 0.7298, 0.531, 0.7272, 0.5304, 0.7272, 0.5302, 0.7272, 0.5302, 0.7272, 0.5304, 0.7241, 0.5304, 0.724, 0.5302, 0.724, 0.5302, 0.7241, 0.5304, 0.7214, 0.5309, 0.7214, 0.5308, 0.7214, 0.5308, 0.7214, 0.5309, 0.7191, 0.5314, 0.7191, 0.5314, 0.7175, 0.5354, 0.7175, 0.5354, 0.7158, 0.5348, 0.7158, 0.5348, 0.7158, 0.5348, 0.7158, 0.5348, 0.7148, 0.5343, 0.7148, 0.5343, 0.7148, 0.5343, 0.7148, 0.5343, 0.7149, 0.5326, 0.7149, 0.5326, 0.7149, 0.5326, 0.7149, 0.5326, 0.7159, 0.5322, 0.7159, 0.5322, 0.7159, 0.5322, 0.7159, 0.5322, 0.7176, 0.5317, 0.7176, 0.5317, 0.7176, 0.5317, 0.7191, 0.5314, 0.7191, 0.5314, 0.7176, 0.5317, 0.2266, 0.5679, 0.2266, 0.5769, 0.2698, 0.5769, 0.2698, 0.5679, 0.375, 0.75, 0.375, 0.0, 0.4353, 0.01775, 0.4353, 0.02575, 0.4353, 0.04222, 0.4353, 0.06206, 0.4353, 0.08025, 0.4353, 0.09724, 0.4353, 0.1128, 0.4353, 0.127, 0.4353, 0.1414, 0.4353, 0.1542, 0.4353, 0.1656, 0.4353, 0.1764, 0.4353, 0.1879, 0.4353, 0.1985, 0.4353, 0.2076, 0.4353, 0.2156, 0.4353, 0.2237, 0.375, 0.2322, 0.375, 0.25, 0.375, 0.5, 0.375, 0.5178, 0.375, 0.7322, 0.7509, 0.7078, 0.7509, 0.7171, 0.7509, 0.7243, 0.7509, 0.7282, 0.7509, 0.7322, 0.625, 0.7322, 0.625, 0.5178, 0.7509, 0.5178, 0.7509, 0.5223, 0.7509, 0.5263, 0.7509, 0.5306, 0.7509, 0.5344, 0.7509, 0.5384, 0.7509, 0.5424, 0.7509, 0.5469, 0.7509, 0.5515, 0.7509, 0.5564, 0.7509, 0.5621, 0.7509, 0.5678, 0.7509, 0.5736, 0.7509, 0.579, 0.7509, 0.5844, 0.7509, 0.5899, 0.7509, 0.5958, 0.7509, 0.6019, 0.7509, 0.6086, 0.7509, 0.6157, 0.7509, 0.623, 0.7509, 0.6299, 0.7509, 0.6372, 0.7509, 0.6445, 0.7509, 0.6528, 0.7509, 0.6613, 0.7509, 0.6697, 0.7509, 0.6784, 0.7509, 0.6879, 0.7509, 0.698])
me_cube.materials.append(mat_material)
me_cube.use_remesh_preserve_volume = False
me_cube.use_remesh_preserve_attributes = False
me_cube.use_mirror_vertex_groups = False
me_cube.update()

# ---- objects
ob_cube = bpy.data.objects.new('Cube', me_cube)

# ---- transforms, parenting, visibility, modifiers, constraints
ob_cube.location = (0.0, 0.0, 0.0)
ob_cube.scale = (2.401, 7.016, 0.4003)
ob_cube.lock_rotations_4d = False
ob_cube.empty_display_type = 'ARROWS'
ob_cube.lineart.crease_threshold = 0.0

# ---- collection membership
col_collection.objects.link(ob_cube)

# ---- scene / render settings (as saved in the file)
scene.frame_start = 1; scene.frame_end = 250; scene.frame_set(1)
scene.render.engine = 'BLENDER_EEVEE_NEXT'
scene.cycles.sampling_pattern = 'TABULATED_SOBOL'
scene.cycles.use_light_tree = False
scene.view_settings.view_transform = 'Filmic'
bpy.context.view_layer.update()

# ---- added for rendering (the .blend has no active camera and no usable light): camera, sun
cam_auto = bpy.data.cameras.new('AutoCamera')
cam_auto.lens = 50.0
cam_auto.sensor_width = 36.0
cam_auto.clip_end = 1000.0
ob_auto_camera = bpy.data.objects.new('AutoCamera', cam_auto)
scene.collection.objects.link(ob_auto_camera)
ob_auto_camera.location = (15.3559, -18.427, 9.45305)
ob_auto_camera.rotation_euler = (1.09748, -7.21219e-08, 0.694738)
scene.camera = ob_auto_camera
light_auto_sun = bpy.data.lights.new('AutoSun', 'SUN')
light_auto_sun.energy = 3.0
light_auto_sun.angle = 0.0523599
ob_auto_sun = bpy.data.objects.new('AutoSun', light_auto_sun)
scene.collection.objects.link(ob_auto_sun)
ob_auto_sun.rotation_euler = (0.872665, 0.174533, 0.523599)
bpy.context.view_layer.update()
